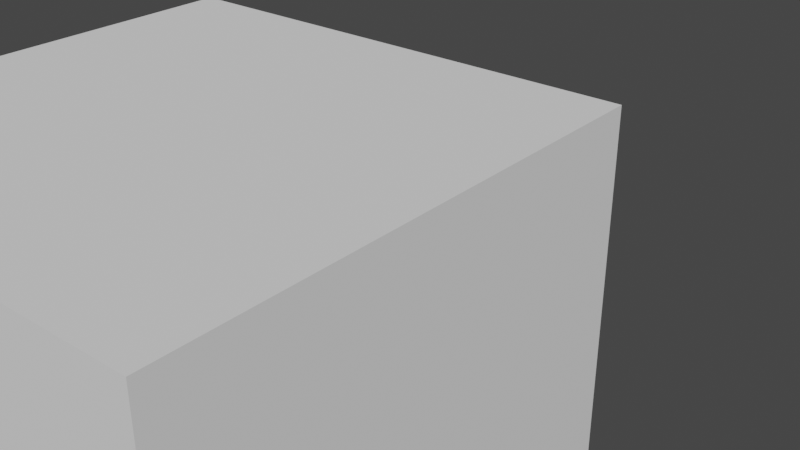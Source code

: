 # Source: Synapse10.blend  (saved by Blender 2.93.21; exported with 4.5.12 LTS)
import bpy
from mathutils import Matrix  # noqa: F401  (used for matrix-valued properties, if any)

bpy.ops.wm.read_factory_settings(use_empty=True)
scene = bpy.context.scene
scene.name = 'Scene'

# ---- collections
col_collection = bpy.data.collections.new('Collection'); scene.collection.children.link(col_collection)

# ---- materials (node trees are filled in below, after node groups)
mat_mol_glu_mat = bpy.data.materials.new('mol_glu_mat')
mat_mol_glu_mat.use_transparent_shadow = False
mat_mol_glu_mat.diffuse_color = (1.0, 0.0, 0.0, 1.0)
mat_mol_nmdar_0_mat = bpy.data.materials.new('mol_NMDAR_0_mat')
mat_mol_nmdar_0_mat.use_transparent_shadow = False
mat_mol_nmdar_0_mat.diffuse_color = (0.0, 1.0, 0.0, 1.0)
mat_mol_nmdar_1_mat = bpy.data.materials.new('mol_NMDAR_1_mat')
mat_mol_nmdar_1_mat.use_transparent_shadow = False
mat_mol_nmdar_1_mat.diffuse_color = (0.0, 0.0, 1.0, 1.0)
mat_mol_nmdar_2_mat = bpy.data.materials.new('mol_NMDAR_2_mat')
mat_mol_nmdar_2_mat.use_transparent_shadow = False
mat_mol_nmdar_2_mat.diffuse_color = (0.0, 1.0, 1.0, 1.0)
mat_mol_nmdar_d_mat = bpy.data.materials.new('mol_NMDAR_D_mat')
mat_mol_nmdar_d_mat.use_transparent_shadow = False
mat_mol_nmdar_d_mat.diffuse_color = (1.0, 0.0, 1.0, 1.0)
mat_mol_nmdar_0b_mat = bpy.data.materials.new('mol_NMDAR_0B_mat')
mat_mol_nmdar_0b_mat.use_transparent_shadow = False
mat_mol_nmdar_0b_mat.diffuse_color = (1.0, 1.0, 0.0, 1.0)
mat_mol_nmdar_1b_mat = bpy.data.materials.new('mol_NMDAR_1B_mat')
mat_mol_nmdar_1b_mat.use_transparent_shadow = False
mat_mol_nmdar_1b_mat.diffuse_color = (1.0, 1.0, 1.0, 1.0)
mat_mol_nmdar_2b_mat = bpy.data.materials.new('mol_NMDAR_2B_mat')
mat_mol_nmdar_2b_mat.use_transparent_shadow = False
mat_mol_nmdar_2b_mat.diffuse_color = (0.0, 0.0, 0.0, 1.0)
mat_mol_nmdar_db_mat = bpy.data.materials.new('mol_NMDAR_DB_mat')
mat_mol_nmdar_db_mat.use_transparent_shadow = False
mat_mol_nmdar_db_mat.diffuse_color = (1.0, 0.0, 0.0, 1.0)
mat_mol_nmdar_mat = bpy.data.materials.new('mol_NMDAR_mat')
mat_mol_nmdar_mat.use_transparent_shadow = False
mat_mol_nmdar_mat.diffuse_color = (0.0, 1.0, 0.0, 1.0)
mat_mol_nmdar_b_mat = bpy.data.materials.new('mol_NMDAR_B_mat')
mat_mol_nmdar_b_mat.use_transparent_shadow = False
mat_mol_nmdar_b_mat.diffuse_color = (0.0, 0.0, 1.0, 1.0)
mat_mol_ca2_mat = bpy.data.materials.new('mol_Ca2_mat')
mat_mol_ca2_mat.use_transparent_shadow = False
mat_mol_ca2_mat.diffuse_color = (0.0, 1.0, 1.0, 1.0)
mat_bnd_unset_mat_032 = bpy.data.materials.new('bnd_unset_mat.032')
mat_bnd_unset_mat_032.alpha_threshold = 0.0
mat_bnd_unset_mat_032.use_transparent_shadow = False
mat_bnd_unset_mat_032.roughness = 0.5
mat_1_mat_016 = bpy.data.materials.new('1_mat.016')
mat_1_mat_016.alpha_threshold = 0.0
mat_1_mat_016.use_transparent_shadow = False
mat_1_mat_016.diffuse_color = (0.3289, 0.1564, 0.8, 1.0)
mat_1_mat_016.roughness = 0.5
mat_bnd_unset_mat_033 = bpy.data.materials.new('bnd_unset_mat.033')
mat_bnd_unset_mat_033.use_transparent_shadow = False
mat_bnd_unset_mat_002 = bpy.data.materials.new('bnd_unset_mat.002')
mat_bnd_unset_mat_002.alpha_threshold = 0.0
mat_bnd_unset_mat_002.use_transparent_shadow = False
mat_bnd_unset_mat_002.roughness = 0.5
mat_1_mat_001 = bpy.data.materials.new('1_mat.001')
mat_1_mat_001.alpha_threshold = 0.0
mat_1_mat_001.use_transparent_shadow = False
mat_1_mat_001.diffuse_color = (0.3289, 0.1564, 0.8, 1.0)
mat_1_mat_001.roughness = 0.5
mat_bnd_unset_mat_001 = bpy.data.materials.new('bnd_unset_mat.001')
mat_bnd_unset_mat_001.use_transparent_shadow = False
mat_bnd_unset_mat_004 = bpy.data.materials.new('bnd_unset_mat.004')
mat_bnd_unset_mat_004.alpha_threshold = 0.0
mat_bnd_unset_mat_004.use_transparent_shadow = False
mat_bnd_unset_mat_004.roughness = 0.5
mat_1_mat_002 = bpy.data.materials.new('1_mat.002')
mat_1_mat_002.alpha_threshold = 0.0
mat_1_mat_002.use_transparent_shadow = False
mat_1_mat_002.diffuse_color = (0.3289, 0.1564, 0.8, 1.0)
mat_1_mat_002.roughness = 0.5
mat_bnd_unset_mat_003 = bpy.data.materials.new('bnd_unset_mat.003')
mat_bnd_unset_mat_003.use_transparent_shadow = False
mat_bnd_unset_mat_006 = bpy.data.materials.new('bnd_unset_mat.006')
mat_bnd_unset_mat_006.alpha_threshold = 0.0
mat_bnd_unset_mat_006.use_transparent_shadow = False
mat_bnd_unset_mat_006.roughness = 0.5
mat_1_mat_004 = bpy.data.materials.new('1_mat.004')
mat_1_mat_004.alpha_threshold = 0.0
mat_1_mat_004.use_transparent_shadow = False
mat_1_mat_004.diffuse_color = (0.3289, 0.1564, 0.8, 1.0)
mat_1_mat_004.roughness = 0.5
mat_bnd_unset_mat_005 = bpy.data.materials.new('bnd_unset_mat.005')
mat_bnd_unset_mat_005.use_transparent_shadow = False

# ---- material node trees
mat_1_mat_016.use_nodes = True; mat_1_mat_016.node_tree.nodes.clear()
_N = mat_1_mat_016.node_tree.nodes; _L = mat_1_mat_016.node_tree.links
n0 = _N.new('ShaderNodeOutputMaterial'); n0.name = 'Material Output'; n0.location = (305, 301)
n1 = _N.new('ShaderNodeBsdfDiffuse'); n1.name = 'Diffuse BSDF'; n1.location = (15, 301)
n2 = _N.new('ShaderNodeAttribute'); n2.name = 'Attribute'; n2.location = (-204, 342)
n2.attribute_name = 'MDSBK1'
n3 = _N.new('ShaderNodeAttribute'); n3.name = 'Attribute.001'; n3.location = (-203, 215)
n3.attribute_name = 'MDSBK2'
_L.new(n1.outputs[0], n0.inputs[0])
_L.new(n2.outputs[0], n1.inputs[0])
n0.is_active_output = True
mat_1_mat_001.use_nodes = True; mat_1_mat_001.node_tree.nodes.clear()
_N = mat_1_mat_001.node_tree.nodes; _L = mat_1_mat_001.node_tree.links
n0 = _N.new('ShaderNodeOutputMaterial'); n0.name = 'Material Output'; n0.location = (305, 301)
n1 = _N.new('ShaderNodeBsdfDiffuse'); n1.name = 'Diffuse BSDF'; n1.location = (15, 301)
n2 = _N.new('ShaderNodeAttribute'); n2.name = 'Attribute'; n2.location = (-204, 342)
n2.attribute_name = 'MDSBK1'
n3 = _N.new('ShaderNodeAttribute'); n3.name = 'Attribute.001'; n3.location = (-203, 215)
n3.attribute_name = 'MDSBK2'
_L.new(n1.outputs[0], n0.inputs[0])
_L.new(n2.outputs[0], n1.inputs[0])
n0.is_active_output = True
mat_1_mat_002.use_nodes = True; mat_1_mat_002.node_tree.nodes.clear()
_N = mat_1_mat_002.node_tree.nodes; _L = mat_1_mat_002.node_tree.links
n0 = _N.new('ShaderNodeOutputMaterial'); n0.name = 'Material Output'; n0.location = (305, 301)
n1 = _N.new('ShaderNodeBsdfDiffuse'); n1.name = 'Diffuse BSDF'; n1.location = (15, 301)
n2 = _N.new('ShaderNodeAttribute'); n2.name = 'Attribute'; n2.location = (-204, 342)
n2.attribute_name = 'MDSBK1'
n3 = _N.new('ShaderNodeAttribute'); n3.name = 'Attribute.001'; n3.location = (-203, 215)
n3.attribute_name = 'MDSBK2'
_L.new(n1.outputs[0], n0.inputs[0])
_L.new(n2.outputs[0], n1.inputs[0])
n0.is_active_output = True
mat_1_mat_004.use_nodes = True; mat_1_mat_004.node_tree.nodes.clear()
_N = mat_1_mat_004.node_tree.nodes; _L = mat_1_mat_004.node_tree.links
n0 = _N.new('ShaderNodeOutputMaterial'); n0.name = 'Material Output'; n0.location = (305, 301)
n1 = _N.new('ShaderNodeBsdfDiffuse'); n1.name = 'Diffuse BSDF'; n1.location = (15, 301)
n2 = _N.new('ShaderNodeAttribute'); n2.name = 'Attribute'; n2.location = (-204, 342)
n2.attribute_name = 'MDSBK1'
n3 = _N.new('ShaderNodeAttribute'); n3.name = 'Attribute.001'; n3.location = (-203, 215)
n3.attribute_name = 'MDSBK2'
_L.new(n1.outputs[0], n0.inputs[0])
_L.new(n2.outputs[0], n1.inputs[0])
n0.is_active_output = True

# ---- world
world_world = bpy.data.worlds.new('World'); scene.world = world_world
world_world.use_nodes = True; world_world.node_tree.nodes.clear()
_N = world_world.node_tree.nodes; _L = world_world.node_tree.links
n0 = _N.new('ShaderNodeOutputWorld'); n0.name = 'World Output'; n0.location = (300, 300)
n1 = _N.new('ShaderNodeBackground'); n1.name = 'Background'; n1.location = (10, 300)
n1.inputs[0].default_value = (0.05088, 0.05088, 0.05088, 1.0)
_L.new(n1.outputs[0], n0.inputs[0])
n0.is_active_output = True
world_world.color = (0.05088, 0.05088, 0.05088)
world_world.use_sun_shadow = False
world_world.sun_shadow_jitter_overblur = 0.0

# ---- meshes
me_mol_glu_shape = bpy.data.meshes.new('mol_glu_shape')
me_mol_glu_shape.from_pydata([(0.0, 0.0, -0.005), (0.003618, -0.002629, -0.002236), (-0.001382, -0.004253, -0.002236), (-0.004472, 0.0, -0.002236), (-0.001382, 0.004253, -0.002236), (0.003618, 0.002629, -0.002236), (0.001382, -0.004253, 0.002236), (-0.003618, -0.002629, 0.002236), (-0.003618, 0.002629, 0.002236), (0.001382, 0.004253, 0.002236), (0.004472, 0.0, 0.002236), (0.0, 0.0, 0.005), (-0.0008123, -0.0025, -0.004253), (0.002127, -0.001545, -0.004253), (0.001314, -0.004045, -0.002629), (0.002127, 0.001545, -0.004253), (0.004253, 0.0, -0.002629), (-0.002629, 0.0, -0.004253), (-0.003441, -0.0025, -0.002629), (-0.0008123, 0.0025, -0.004253), (-0.003441, 0.0025, -0.002629), (0.001314, 0.004045, -0.002629), (0.004755, 0.001545, 0.0), (0.004755, -0.001545, 0.0), (0.002939, -0.004045, 0.0), (0.0, -0.005, 0.0), (-0.002939, -0.004045, 0.0), (-0.004755, -0.001545, 0.0), (-0.004755, 0.001545, 0.0), (-0.002939, 0.004045, 0.0), (0.0, 0.005, 0.0), (0.002939, 0.004045, 0.0), (0.003441, -0.0025, 0.002629), (-0.001314, -0.004045, 0.002629), (-0.004253, 0.0, 0.002629), (-0.001314, 0.004045, 0.002629), (0.003441, 0.0025, 0.002629), (0.002629, 0.0, 0.004253), (0.0008123, -0.0025, 0.004253), (-0.002127, -0.001545, 0.004253), (-0.002127, 0.001545, 0.004253), (0.0008123, 0.0025, 0.004253)], [], [(14, 2, 12), (12, 13, 14), (1, 14, 13), (12, 0, 13), (16, 1, 13), (13, 15, 16), (5, 16, 15), (13, 0, 15), (18, 3, 17), (17, 12, 18), (2, 18, 12), (17, 0, 12), (20, 4, 19), (19, 17, 20), (3, 20, 17), (19, 0, 17), (21, 5, 15), (15, 19, 21), (4, 21, 19), (15, 0, 19), (23, 1, 16), (16, 22, 23), (10, 23, 22), (22, 16, 5), (25, 2, 14), (14, 24, 25), (6, 25, 24), (24, 14, 1), (27, 3, 18), (18, 26, 27), (7, 27, 26), (26, 18, 2), (29, 4, 20), (20, 28, 29), (8, 29, 28), (28, 20, 3), (31, 5, 21), (21, 30, 31), (9, 31, 30), (30, 21, 4), (32, 6, 24), (24, 23, 32), (10, 32, 23), (23, 24, 1), (33, 7, 26), (26, 25, 33), (6, 33, 25), (25, 26, 2), (34, 8, 28), (28, 27, 34), (7, 34, 27), (27, 28, 3), (35, 9, 30), (30, 29, 35), (8, 35, 29), (29, 30, 4), (36, 10, 22), (22, 31, 36), (9, 36, 31), (31, 22, 5), (38, 6, 32), (32, 37, 38), (11, 38, 37), (37, 32, 10), (39, 7, 33), (33, 38, 39), (11, 39, 38), (38, 33, 6), (40, 8, 34), (34, 39, 40), (11, 40, 39), (39, 34, 7), (41, 9, 35), (35, 40, 41), (11, 41, 40), (40, 35, 8), (37, 10, 36), (36, 41, 37), (11, 37, 41), (41, 36, 9)])
me_mol_glu_shape.materials.append(mat_mol_glu_mat)
me_mol_glu_shape.use_remesh_fix_poles = True
me_mol_glu_shape.use_remesh_preserve_attributes = False
me_mol_glu_shape.update()
me_mol_nmdar_0_shape = bpy.data.meshes.new('mol_NMDAR_0_shape')
me_mol_nmdar_0_shape.from_pydata([(0.0, 0.0, -0.005), (0.003618, -0.002629, -0.002236), (-0.001382, -0.004253, -0.002236), (-0.004472, 0.0, -0.002236), (-0.001382, 0.004253, -0.002236), (0.003618, 0.002629, -0.002236), (0.001382, -0.004253, 0.002236), (-0.003618, -0.002629, 0.002236), (-0.003618, 0.002629, 0.002236), (0.001382, 0.004253, 0.002236), (0.004472, 0.0, 0.002236), (0.0, 0.0, 0.005), (-0.0008123, -0.0025, -0.004253), (0.002127, -0.001545, -0.004253), (0.001314, -0.004045, -0.002629), (0.002127, 0.001545, -0.004253), (0.004253, 0.0, -0.002629), (-0.002629, 0.0, -0.004253), (-0.003441, -0.0025, -0.002629), (-0.0008123, 0.0025, -0.004253), (-0.003441, 0.0025, -0.002629), (0.001314, 0.004045, -0.002629), (0.004755, 0.001545, 0.0), (0.004755, -0.001545, 0.0), (0.002939, -0.004045, 0.0), (0.0, -0.005, 0.0), (-0.002939, -0.004045, 0.0), (-0.004755, -0.001545, 0.0), (-0.004755, 0.001545, 0.0), (-0.002939, 0.004045, 0.0), (0.0, 0.005, 0.0), (0.002939, 0.004045, 0.0), (0.003441, -0.0025, 0.002629), (-0.001314, -0.004045, 0.002629), (-0.004253, 0.0, 0.002629), (-0.001314, 0.004045, 0.002629), (0.003441, 0.0025, 0.002629), (0.002629, 0.0, 0.004253), (0.0008123, -0.0025, 0.004253), (-0.002127, -0.001545, 0.004253), (-0.002127, 0.001545, 0.004253), (0.0008123, 0.0025, 0.004253)], [], [(14, 2, 12), (12, 13, 14), (1, 14, 13), (12, 0, 13), (16, 1, 13), (13, 15, 16), (5, 16, 15), (13, 0, 15), (18, 3, 17), (17, 12, 18), (2, 18, 12), (17, 0, 12), (20, 4, 19), (19, 17, 20), (3, 20, 17), (19, 0, 17), (21, 5, 15), (15, 19, 21), (4, 21, 19), (15, 0, 19), (23, 1, 16), (16, 22, 23), (10, 23, 22), (22, 16, 5), (25, 2, 14), (14, 24, 25), (6, 25, 24), (24, 14, 1), (27, 3, 18), (18, 26, 27), (7, 27, 26), (26, 18, 2), (29, 4, 20), (20, 28, 29), (8, 29, 28), (28, 20, 3), (31, 5, 21), (21, 30, 31), (9, 31, 30), (30, 21, 4), (32, 6, 24), (24, 23, 32), (10, 32, 23), (23, 24, 1), (33, 7, 26), (26, 25, 33), (6, 33, 25), (25, 26, 2), (34, 8, 28), (28, 27, 34), (7, 34, 27), (27, 28, 3), (35, 9, 30), (30, 29, 35), (8, 35, 29), (29, 30, 4), (36, 10, 22), (22, 31, 36), (9, 36, 31), (31, 22, 5), (38, 6, 32), (32, 37, 38), (11, 38, 37), (37, 32, 10), (39, 7, 33), (33, 38, 39), (11, 39, 38), (38, 33, 6), (40, 8, 34), (34, 39, 40), (11, 40, 39), (39, 34, 7), (41, 9, 35), (35, 40, 41), (11, 41, 40), (40, 35, 8), (37, 10, 36), (36, 41, 37), (11, 37, 41), (41, 36, 9)])
me_mol_nmdar_0_shape.materials.append(mat_mol_nmdar_0_mat)
me_mol_nmdar_0_shape.use_remesh_fix_poles = True
me_mol_nmdar_0_shape.use_remesh_preserve_attributes = False
me_mol_nmdar_0_shape.update()
me_mol_nmdar_1_shape = bpy.data.meshes.new('mol_NMDAR_1_shape')
me_mol_nmdar_1_shape.from_pydata([(0.0, 0.0, -0.005), (0.003618, -0.002629, -0.002236), (-0.001382, -0.004253, -0.002236), (-0.004472, 0.0, -0.002236), (-0.001382, 0.004253, -0.002236), (0.003618, 0.002629, -0.002236), (0.001382, -0.004253, 0.002236), (-0.003618, -0.002629, 0.002236), (-0.003618, 0.002629, 0.002236), (0.001382, 0.004253, 0.002236), (0.004472, 0.0, 0.002236), (0.0, 0.0, 0.005), (-0.0008123, -0.0025, -0.004253), (0.002127, -0.001545, -0.004253), (0.001314, -0.004045, -0.002629), (0.002127, 0.001545, -0.004253), (0.004253, 0.0, -0.002629), (-0.002629, 0.0, -0.004253), (-0.003441, -0.0025, -0.002629), (-0.0008123, 0.0025, -0.004253), (-0.003441, 0.0025, -0.002629), (0.001314, 0.004045, -0.002629), (0.004755, 0.001545, 0.0), (0.004755, -0.001545, 0.0), (0.002939, -0.004045, 0.0), (0.0, -0.005, 0.0), (-0.002939, -0.004045, 0.0), (-0.004755, -0.001545, 0.0), (-0.004755, 0.001545, 0.0), (-0.002939, 0.004045, 0.0), (0.0, 0.005, 0.0), (0.002939, 0.004045, 0.0), (0.003441, -0.0025, 0.002629), (-0.001314, -0.004045, 0.002629), (-0.004253, 0.0, 0.002629), (-0.001314, 0.004045, 0.002629), (0.003441, 0.0025, 0.002629), (0.002629, 0.0, 0.004253), (0.0008123, -0.0025, 0.004253), (-0.002127, -0.001545, 0.004253), (-0.002127, 0.001545, 0.004253), (0.0008123, 0.0025, 0.004253)], [], [(14, 2, 12), (12, 13, 14), (1, 14, 13), (12, 0, 13), (16, 1, 13), (13, 15, 16), (5, 16, 15), (13, 0, 15), (18, 3, 17), (17, 12, 18), (2, 18, 12), (17, 0, 12), (20, 4, 19), (19, 17, 20), (3, 20, 17), (19, 0, 17), (21, 5, 15), (15, 19, 21), (4, 21, 19), (15, 0, 19), (23, 1, 16), (16, 22, 23), (10, 23, 22), (22, 16, 5), (25, 2, 14), (14, 24, 25), (6, 25, 24), (24, 14, 1), (27, 3, 18), (18, 26, 27), (7, 27, 26), (26, 18, 2), (29, 4, 20), (20, 28, 29), (8, 29, 28), (28, 20, 3), (31, 5, 21), (21, 30, 31), (9, 31, 30), (30, 21, 4), (32, 6, 24), (24, 23, 32), (10, 32, 23), (23, 24, 1), (33, 7, 26), (26, 25, 33), (6, 33, 25), (25, 26, 2), (34, 8, 28), (28, 27, 34), (7, 34, 27), (27, 28, 3), (35, 9, 30), (30, 29, 35), (8, 35, 29), (29, 30, 4), (36, 10, 22), (22, 31, 36), (9, 36, 31), (31, 22, 5), (38, 6, 32), (32, 37, 38), (11, 38, 37), (37, 32, 10), (39, 7, 33), (33, 38, 39), (11, 39, 38), (38, 33, 6), (40, 8, 34), (34, 39, 40), (11, 40, 39), (39, 34, 7), (41, 9, 35), (35, 40, 41), (11, 41, 40), (40, 35, 8), (37, 10, 36), (36, 41, 37), (11, 37, 41), (41, 36, 9)])
me_mol_nmdar_1_shape.materials.append(mat_mol_nmdar_1_mat)
me_mol_nmdar_1_shape.use_remesh_fix_poles = True
me_mol_nmdar_1_shape.use_remesh_preserve_attributes = False
me_mol_nmdar_1_shape.update()
me_mol_nmdar_2_shape = bpy.data.meshes.new('mol_NMDAR_2_shape')
me_mol_nmdar_2_shape.from_pydata([(0.0, 0.0, -0.005), (0.003618, -0.002629, -0.002236), (-0.001382, -0.004253, -0.002236), (-0.004472, 0.0, -0.002236), (-0.001382, 0.004253, -0.002236), (0.003618, 0.002629, -0.002236), (0.001382, -0.004253, 0.002236), (-0.003618, -0.002629, 0.002236), (-0.003618, 0.002629, 0.002236), (0.001382, 0.004253, 0.002236), (0.004472, 0.0, 0.002236), (0.0, 0.0, 0.005), (-0.0008123, -0.0025, -0.004253), (0.002127, -0.001545, -0.004253), (0.001314, -0.004045, -0.002629), (0.002127, 0.001545, -0.004253), (0.004253, 0.0, -0.002629), (-0.002629, 0.0, -0.004253), (-0.003441, -0.0025, -0.002629), (-0.0008123, 0.0025, -0.004253), (-0.003441, 0.0025, -0.002629), (0.001314, 0.004045, -0.002629), (0.004755, 0.001545, 0.0), (0.004755, -0.001545, 0.0), (0.002939, -0.004045, 0.0), (0.0, -0.005, 0.0), (-0.002939, -0.004045, 0.0), (-0.004755, -0.001545, 0.0), (-0.004755, 0.001545, 0.0), (-0.002939, 0.004045, 0.0), (0.0, 0.005, 0.0), (0.002939, 0.004045, 0.0), (0.003441, -0.0025, 0.002629), (-0.001314, -0.004045, 0.002629), (-0.004253, 0.0, 0.002629), (-0.001314, 0.004045, 0.002629), (0.003441, 0.0025, 0.002629), (0.002629, 0.0, 0.004253), (0.0008123, -0.0025, 0.004253), (-0.002127, -0.001545, 0.004253), (-0.002127, 0.001545, 0.004253), (0.0008123, 0.0025, 0.004253)], [], [(14, 2, 12), (12, 13, 14), (1, 14, 13), (12, 0, 13), (16, 1, 13), (13, 15, 16), (5, 16, 15), (13, 0, 15), (18, 3, 17), (17, 12, 18), (2, 18, 12), (17, 0, 12), (20, 4, 19), (19, 17, 20), (3, 20, 17), (19, 0, 17), (21, 5, 15), (15, 19, 21), (4, 21, 19), (15, 0, 19), (23, 1, 16), (16, 22, 23), (10, 23, 22), (22, 16, 5), (25, 2, 14), (14, 24, 25), (6, 25, 24), (24, 14, 1), (27, 3, 18), (18, 26, 27), (7, 27, 26), (26, 18, 2), (29, 4, 20), (20, 28, 29), (8, 29, 28), (28, 20, 3), (31, 5, 21), (21, 30, 31), (9, 31, 30), (30, 21, 4), (32, 6, 24), (24, 23, 32), (10, 32, 23), (23, 24, 1), (33, 7, 26), (26, 25, 33), (6, 33, 25), (25, 26, 2), (34, 8, 28), (28, 27, 34), (7, 34, 27), (27, 28, 3), (35, 9, 30), (30, 29, 35), (8, 35, 29), (29, 30, 4), (36, 10, 22), (22, 31, 36), (9, 36, 31), (31, 22, 5), (38, 6, 32), (32, 37, 38), (11, 38, 37), (37, 32, 10), (39, 7, 33), (33, 38, 39), (11, 39, 38), (38, 33, 6), (40, 8, 34), (34, 39, 40), (11, 40, 39), (39, 34, 7), (41, 9, 35), (35, 40, 41), (11, 41, 40), (40, 35, 8), (37, 10, 36), (36, 41, 37), (11, 37, 41), (41, 36, 9)])
me_mol_nmdar_2_shape.materials.append(mat_mol_nmdar_2_mat)
me_mol_nmdar_2_shape.use_remesh_fix_poles = True
me_mol_nmdar_2_shape.use_remesh_preserve_attributes = False
me_mol_nmdar_2_shape.update()
me_mol_nmdar_d_shape = bpy.data.meshes.new('mol_NMDAR_D_shape')
me_mol_nmdar_d_shape.from_pydata([(0.0, 0.0, -0.005), (0.003618, -0.002629, -0.002236), (-0.001382, -0.004253, -0.002236), (-0.004472, 0.0, -0.002236), (-0.001382, 0.004253, -0.002236), (0.003618, 0.002629, -0.002236), (0.001382, -0.004253, 0.002236), (-0.003618, -0.002629, 0.002236), (-0.003618, 0.002629, 0.002236), (0.001382, 0.004253, 0.002236), (0.004472, 0.0, 0.002236), (0.0, 0.0, 0.005), (-0.0008123, -0.0025, -0.004253), (0.002127, -0.001545, -0.004253), (0.001314, -0.004045, -0.002629), (0.002127, 0.001545, -0.004253), (0.004253, 0.0, -0.002629), (-0.002629, 0.0, -0.004253), (-0.003441, -0.0025, -0.002629), (-0.0008123, 0.0025, -0.004253), (-0.003441, 0.0025, -0.002629), (0.001314, 0.004045, -0.002629), (0.004755, 0.001545, 0.0), (0.004755, -0.001545, 0.0), (0.002939, -0.004045, 0.0), (0.0, -0.005, 0.0), (-0.002939, -0.004045, 0.0), (-0.004755, -0.001545, 0.0), (-0.004755, 0.001545, 0.0), (-0.002939, 0.004045, 0.0), (0.0, 0.005, 0.0), (0.002939, 0.004045, 0.0), (0.003441, -0.0025, 0.002629), (-0.001314, -0.004045, 0.002629), (-0.004253, 0.0, 0.002629), (-0.001314, 0.004045, 0.002629), (0.003441, 0.0025, 0.002629), (0.002629, 0.0, 0.004253), (0.0008123, -0.0025, 0.004253), (-0.002127, -0.001545, 0.004253), (-0.002127, 0.001545, 0.004253), (0.0008123, 0.0025, 0.004253)], [], [(14, 2, 12), (12, 13, 14), (1, 14, 13), (12, 0, 13), (16, 1, 13), (13, 15, 16), (5, 16, 15), (13, 0, 15), (18, 3, 17), (17, 12, 18), (2, 18, 12), (17, 0, 12), (20, 4, 19), (19, 17, 20), (3, 20, 17), (19, 0, 17), (21, 5, 15), (15, 19, 21), (4, 21, 19), (15, 0, 19), (23, 1, 16), (16, 22, 23), (10, 23, 22), (22, 16, 5), (25, 2, 14), (14, 24, 25), (6, 25, 24), (24, 14, 1), (27, 3, 18), (18, 26, 27), (7, 27, 26), (26, 18, 2), (29, 4, 20), (20, 28, 29), (8, 29, 28), (28, 20, 3), (31, 5, 21), (21, 30, 31), (9, 31, 30), (30, 21, 4), (32, 6, 24), (24, 23, 32), (10, 32, 23), (23, 24, 1), (33, 7, 26), (26, 25, 33), (6, 33, 25), (25, 26, 2), (34, 8, 28), (28, 27, 34), (7, 34, 27), (27, 28, 3), (35, 9, 30), (30, 29, 35), (8, 35, 29), (29, 30, 4), (36, 10, 22), (22, 31, 36), (9, 36, 31), (31, 22, 5), (38, 6, 32), (32, 37, 38), (11, 38, 37), (37, 32, 10), (39, 7, 33), (33, 38, 39), (11, 39, 38), (38, 33, 6), (40, 8, 34), (34, 39, 40), (11, 40, 39), (39, 34, 7), (41, 9, 35), (35, 40, 41), (11, 41, 40), (40, 35, 8), (37, 10, 36), (36, 41, 37), (11, 37, 41), (41, 36, 9)])
me_mol_nmdar_d_shape.materials.append(mat_mol_nmdar_d_mat)
me_mol_nmdar_d_shape.use_remesh_fix_poles = True
me_mol_nmdar_d_shape.use_remesh_preserve_attributes = False
me_mol_nmdar_d_shape.update()
me_mol_nmdar_0b_shape = bpy.data.meshes.new('mol_NMDAR_0B_shape')
me_mol_nmdar_0b_shape.from_pydata([(0.0, 0.0, -0.005), (0.003618, -0.002629, -0.002236), (-0.001382, -0.004253, -0.002236), (-0.004472, 0.0, -0.002236), (-0.001382, 0.004253, -0.002236), (0.003618, 0.002629, -0.002236), (0.001382, -0.004253, 0.002236), (-0.003618, -0.002629, 0.002236), (-0.003618, 0.002629, 0.002236), (0.001382, 0.004253, 0.002236), (0.004472, 0.0, 0.002236), (0.0, 0.0, 0.005), (-0.0008123, -0.0025, -0.004253), (0.002127, -0.001545, -0.004253), (0.001314, -0.004045, -0.002629), (0.002127, 0.001545, -0.004253), (0.004253, 0.0, -0.002629), (-0.002629, 0.0, -0.004253), (-0.003441, -0.0025, -0.002629), (-0.0008123, 0.0025, -0.004253), (-0.003441, 0.0025, -0.002629), (0.001314, 0.004045, -0.002629), (0.004755, 0.001545, 0.0), (0.004755, -0.001545, 0.0), (0.002939, -0.004045, 0.0), (0.0, -0.005, 0.0), (-0.002939, -0.004045, 0.0), (-0.004755, -0.001545, 0.0), (-0.004755, 0.001545, 0.0), (-0.002939, 0.004045, 0.0), (0.0, 0.005, 0.0), (0.002939, 0.004045, 0.0), (0.003441, -0.0025, 0.002629), (-0.001314, -0.004045, 0.002629), (-0.004253, 0.0, 0.002629), (-0.001314, 0.004045, 0.002629), (0.003441, 0.0025, 0.002629), (0.002629, 0.0, 0.004253), (0.0008123, -0.0025, 0.004253), (-0.002127, -0.001545, 0.004253), (-0.002127, 0.001545, 0.004253), (0.0008123, 0.0025, 0.004253)], [], [(14, 2, 12), (12, 13, 14), (1, 14, 13), (12, 0, 13), (16, 1, 13), (13, 15, 16), (5, 16, 15), (13, 0, 15), (18, 3, 17), (17, 12, 18), (2, 18, 12), (17, 0, 12), (20, 4, 19), (19, 17, 20), (3, 20, 17), (19, 0, 17), (21, 5, 15), (15, 19, 21), (4, 21, 19), (15, 0, 19), (23, 1, 16), (16, 22, 23), (10, 23, 22), (22, 16, 5), (25, 2, 14), (14, 24, 25), (6, 25, 24), (24, 14, 1), (27, 3, 18), (18, 26, 27), (7, 27, 26), (26, 18, 2), (29, 4, 20), (20, 28, 29), (8, 29, 28), (28, 20, 3), (31, 5, 21), (21, 30, 31), (9, 31, 30), (30, 21, 4), (32, 6, 24), (24, 23, 32), (10, 32, 23), (23, 24, 1), (33, 7, 26), (26, 25, 33), (6, 33, 25), (25, 26, 2), (34, 8, 28), (28, 27, 34), (7, 34, 27), (27, 28, 3), (35, 9, 30), (30, 29, 35), (8, 35, 29), (29, 30, 4), (36, 10, 22), (22, 31, 36), (9, 36, 31), (31, 22, 5), (38, 6, 32), (32, 37, 38), (11, 38, 37), (37, 32, 10), (39, 7, 33), (33, 38, 39), (11, 39, 38), (38, 33, 6), (40, 8, 34), (34, 39, 40), (11, 40, 39), (39, 34, 7), (41, 9, 35), (35, 40, 41), (11, 41, 40), (40, 35, 8), (37, 10, 36), (36, 41, 37), (11, 37, 41), (41, 36, 9)])
me_mol_nmdar_0b_shape.materials.append(mat_mol_nmdar_0b_mat)
me_mol_nmdar_0b_shape.use_remesh_fix_poles = True
me_mol_nmdar_0b_shape.use_remesh_preserve_attributes = False
me_mol_nmdar_0b_shape.update()
me_mol_nmdar_1b_shape = bpy.data.meshes.new('mol_NMDAR_1B_shape')
me_mol_nmdar_1b_shape.from_pydata([(0.0, 0.0, -0.005), (0.003618, -0.002629, -0.002236), (-0.001382, -0.004253, -0.002236), (-0.004472, 0.0, -0.002236), (-0.001382, 0.004253, -0.002236), (0.003618, 0.002629, -0.002236), (0.001382, -0.004253, 0.002236), (-0.003618, -0.002629, 0.002236), (-0.003618, 0.002629, 0.002236), (0.001382, 0.004253, 0.002236), (0.004472, 0.0, 0.002236), (0.0, 0.0, 0.005), (-0.0008123, -0.0025, -0.004253), (0.002127, -0.001545, -0.004253), (0.001314, -0.004045, -0.002629), (0.002127, 0.001545, -0.004253), (0.004253, 0.0, -0.002629), (-0.002629, 0.0, -0.004253), (-0.003441, -0.0025, -0.002629), (-0.0008123, 0.0025, -0.004253), (-0.003441, 0.0025, -0.002629), (0.001314, 0.004045, -0.002629), (0.004755, 0.001545, 0.0), (0.004755, -0.001545, 0.0), (0.002939, -0.004045, 0.0), (0.0, -0.005, 0.0), (-0.002939, -0.004045, 0.0), (-0.004755, -0.001545, 0.0), (-0.004755, 0.001545, 0.0), (-0.002939, 0.004045, 0.0), (0.0, 0.005, 0.0), (0.002939, 0.004045, 0.0), (0.003441, -0.0025, 0.002629), (-0.001314, -0.004045, 0.002629), (-0.004253, 0.0, 0.002629), (-0.001314, 0.004045, 0.002629), (0.003441, 0.0025, 0.002629), (0.002629, 0.0, 0.004253), (0.0008123, -0.0025, 0.004253), (-0.002127, -0.001545, 0.004253), (-0.002127, 0.001545, 0.004253), (0.0008123, 0.0025, 0.004253)], [], [(14, 2, 12), (12, 13, 14), (1, 14, 13), (12, 0, 13), (16, 1, 13), (13, 15, 16), (5, 16, 15), (13, 0, 15), (18, 3, 17), (17, 12, 18), (2, 18, 12), (17, 0, 12), (20, 4, 19), (19, 17, 20), (3, 20, 17), (19, 0, 17), (21, 5, 15), (15, 19, 21), (4, 21, 19), (15, 0, 19), (23, 1, 16), (16, 22, 23), (10, 23, 22), (22, 16, 5), (25, 2, 14), (14, 24, 25), (6, 25, 24), (24, 14, 1), (27, 3, 18), (18, 26, 27), (7, 27, 26), (26, 18, 2), (29, 4, 20), (20, 28, 29), (8, 29, 28), (28, 20, 3), (31, 5, 21), (21, 30, 31), (9, 31, 30), (30, 21, 4), (32, 6, 24), (24, 23, 32), (10, 32, 23), (23, 24, 1), (33, 7, 26), (26, 25, 33), (6, 33, 25), (25, 26, 2), (34, 8, 28), (28, 27, 34), (7, 34, 27), (27, 28, 3), (35, 9, 30), (30, 29, 35), (8, 35, 29), (29, 30, 4), (36, 10, 22), (22, 31, 36), (9, 36, 31), (31, 22, 5), (38, 6, 32), (32, 37, 38), (11, 38, 37), (37, 32, 10), (39, 7, 33), (33, 38, 39), (11, 39, 38), (38, 33, 6), (40, 8, 34), (34, 39, 40), (11, 40, 39), (39, 34, 7), (41, 9, 35), (35, 40, 41), (11, 41, 40), (40, 35, 8), (37, 10, 36), (36, 41, 37), (11, 37, 41), (41, 36, 9)])
me_mol_nmdar_1b_shape.materials.append(mat_mol_nmdar_1b_mat)
me_mol_nmdar_1b_shape.use_remesh_fix_poles = True
me_mol_nmdar_1b_shape.use_remesh_preserve_attributes = False
me_mol_nmdar_1b_shape.update()
me_mol_nmdar_2b_shape = bpy.data.meshes.new('mol_NMDAR_2B_shape')
me_mol_nmdar_2b_shape.from_pydata([(0.0, 0.0, -0.005), (0.003618, -0.002629, -0.002236), (-0.001382, -0.004253, -0.002236), (-0.004472, 0.0, -0.002236), (-0.001382, 0.004253, -0.002236), (0.003618, 0.002629, -0.002236), (0.001382, -0.004253, 0.002236), (-0.003618, -0.002629, 0.002236), (-0.003618, 0.002629, 0.002236), (0.001382, 0.004253, 0.002236), (0.004472, 0.0, 0.002236), (0.0, 0.0, 0.005), (-0.0008123, -0.0025, -0.004253), (0.002127, -0.001545, -0.004253), (0.001314, -0.004045, -0.002629), (0.002127, 0.001545, -0.004253), (0.004253, 0.0, -0.002629), (-0.002629, 0.0, -0.004253), (-0.003441, -0.0025, -0.002629), (-0.0008123, 0.0025, -0.004253), (-0.003441, 0.0025, -0.002629), (0.001314, 0.004045, -0.002629), (0.004755, 0.001545, 0.0), (0.004755, -0.001545, 0.0), (0.002939, -0.004045, 0.0), (0.0, -0.005, 0.0), (-0.002939, -0.004045, 0.0), (-0.004755, -0.001545, 0.0), (-0.004755, 0.001545, 0.0), (-0.002939, 0.004045, 0.0), (0.0, 0.005, 0.0), (0.002939, 0.004045, 0.0), (0.003441, -0.0025, 0.002629), (-0.001314, -0.004045, 0.002629), (-0.004253, 0.0, 0.002629), (-0.001314, 0.004045, 0.002629), (0.003441, 0.0025, 0.002629), (0.002629, 0.0, 0.004253), (0.0008123, -0.0025, 0.004253), (-0.002127, -0.001545, 0.004253), (-0.002127, 0.001545, 0.004253), (0.0008123, 0.0025, 0.004253)], [], [(14, 2, 12), (12, 13, 14), (1, 14, 13), (12, 0, 13), (16, 1, 13), (13, 15, 16), (5, 16, 15), (13, 0, 15), (18, 3, 17), (17, 12, 18), (2, 18, 12), (17, 0, 12), (20, 4, 19), (19, 17, 20), (3, 20, 17), (19, 0, 17), (21, 5, 15), (15, 19, 21), (4, 21, 19), (15, 0, 19), (23, 1, 16), (16, 22, 23), (10, 23, 22), (22, 16, 5), (25, 2, 14), (14, 24, 25), (6, 25, 24), (24, 14, 1), (27, 3, 18), (18, 26, 27), (7, 27, 26), (26, 18, 2), (29, 4, 20), (20, 28, 29), (8, 29, 28), (28, 20, 3), (31, 5, 21), (21, 30, 31), (9, 31, 30), (30, 21, 4), (32, 6, 24), (24, 23, 32), (10, 32, 23), (23, 24, 1), (33, 7, 26), (26, 25, 33), (6, 33, 25), (25, 26, 2), (34, 8, 28), (28, 27, 34), (7, 34, 27), (27, 28, 3), (35, 9, 30), (30, 29, 35), (8, 35, 29), (29, 30, 4), (36, 10, 22), (22, 31, 36), (9, 36, 31), (31, 22, 5), (38, 6, 32), (32, 37, 38), (11, 38, 37), (37, 32, 10), (39, 7, 33), (33, 38, 39), (11, 39, 38), (38, 33, 6), (40, 8, 34), (34, 39, 40), (11, 40, 39), (39, 34, 7), (41, 9, 35), (35, 40, 41), (11, 41, 40), (40, 35, 8), (37, 10, 36), (36, 41, 37), (11, 37, 41), (41, 36, 9)])
me_mol_nmdar_2b_shape.materials.append(mat_mol_nmdar_2b_mat)
me_mol_nmdar_2b_shape.use_remesh_fix_poles = True
me_mol_nmdar_2b_shape.use_remesh_preserve_attributes = False
me_mol_nmdar_2b_shape.update()
me_mol_nmdar_db_shape = bpy.data.meshes.new('mol_NMDAR_DB_shape')
me_mol_nmdar_db_shape.from_pydata([(0.0, 0.0, -0.005), (0.003618, -0.002629, -0.002236), (-0.001382, -0.004253, -0.002236), (-0.004472, 0.0, -0.002236), (-0.001382, 0.004253, -0.002236), (0.003618, 0.002629, -0.002236), (0.001382, -0.004253, 0.002236), (-0.003618, -0.002629, 0.002236), (-0.003618, 0.002629, 0.002236), (0.001382, 0.004253, 0.002236), (0.004472, 0.0, 0.002236), (0.0, 0.0, 0.005), (-0.0008123, -0.0025, -0.004253), (0.002127, -0.001545, -0.004253), (0.001314, -0.004045, -0.002629), (0.002127, 0.001545, -0.004253), (0.004253, 0.0, -0.002629), (-0.002629, 0.0, -0.004253), (-0.003441, -0.0025, -0.002629), (-0.0008123, 0.0025, -0.004253), (-0.003441, 0.0025, -0.002629), (0.001314, 0.004045, -0.002629), (0.004755, 0.001545, 0.0), (0.004755, -0.001545, 0.0), (0.002939, -0.004045, 0.0), (0.0, -0.005, 0.0), (-0.002939, -0.004045, 0.0), (-0.004755, -0.001545, 0.0), (-0.004755, 0.001545, 0.0), (-0.002939, 0.004045, 0.0), (0.0, 0.005, 0.0), (0.002939, 0.004045, 0.0), (0.003441, -0.0025, 0.002629), (-0.001314, -0.004045, 0.002629), (-0.004253, 0.0, 0.002629), (-0.001314, 0.004045, 0.002629), (0.003441, 0.0025, 0.002629), (0.002629, 0.0, 0.004253), (0.0008123, -0.0025, 0.004253), (-0.002127, -0.001545, 0.004253), (-0.002127, 0.001545, 0.004253), (0.0008123, 0.0025, 0.004253)], [], [(14, 2, 12), (12, 13, 14), (1, 14, 13), (12, 0, 13), (16, 1, 13), (13, 15, 16), (5, 16, 15), (13, 0, 15), (18, 3, 17), (17, 12, 18), (2, 18, 12), (17, 0, 12), (20, 4, 19), (19, 17, 20), (3, 20, 17), (19, 0, 17), (21, 5, 15), (15, 19, 21), (4, 21, 19), (15, 0, 19), (23, 1, 16), (16, 22, 23), (10, 23, 22), (22, 16, 5), (25, 2, 14), (14, 24, 25), (6, 25, 24), (24, 14, 1), (27, 3, 18), (18, 26, 27), (7, 27, 26), (26, 18, 2), (29, 4, 20), (20, 28, 29), (8, 29, 28), (28, 20, 3), (31, 5, 21), (21, 30, 31), (9, 31, 30), (30, 21, 4), (32, 6, 24), (24, 23, 32), (10, 32, 23), (23, 24, 1), (33, 7, 26), (26, 25, 33), (6, 33, 25), (25, 26, 2), (34, 8, 28), (28, 27, 34), (7, 34, 27), (27, 28, 3), (35, 9, 30), (30, 29, 35), (8, 35, 29), (29, 30, 4), (36, 10, 22), (22, 31, 36), (9, 36, 31), (31, 22, 5), (38, 6, 32), (32, 37, 38), (11, 38, 37), (37, 32, 10), (39, 7, 33), (33, 38, 39), (11, 39, 38), (38, 33, 6), (40, 8, 34), (34, 39, 40), (11, 40, 39), (39, 34, 7), (41, 9, 35), (35, 40, 41), (11, 41, 40), (40, 35, 8), (37, 10, 36), (36, 41, 37), (11, 37, 41), (41, 36, 9)])
me_mol_nmdar_db_shape.materials.append(mat_mol_nmdar_db_mat)
me_mol_nmdar_db_shape.use_remesh_fix_poles = True
me_mol_nmdar_db_shape.use_remesh_preserve_attributes = False
me_mol_nmdar_db_shape.update()
me_mol_nmdar_shape = bpy.data.meshes.new('mol_NMDAR_shape')
me_mol_nmdar_shape.from_pydata([(0.0, 0.0, -0.005), (0.003618, -0.002629, -0.002236), (-0.001382, -0.004253, -0.002236), (-0.004472, 0.0, -0.002236), (-0.001382, 0.004253, -0.002236), (0.003618, 0.002629, -0.002236), (0.001382, -0.004253, 0.002236), (-0.003618, -0.002629, 0.002236), (-0.003618, 0.002629, 0.002236), (0.001382, 0.004253, 0.002236), (0.004472, 0.0, 0.002236), (0.0, 0.0, 0.005), (-0.0008123, -0.0025, -0.004253), (0.002127, -0.001545, -0.004253), (0.001314, -0.004045, -0.002629), (0.002127, 0.001545, -0.004253), (0.004253, 0.0, -0.002629), (-0.002629, 0.0, -0.004253), (-0.003441, -0.0025, -0.002629), (-0.0008123, 0.0025, -0.004253), (-0.003441, 0.0025, -0.002629), (0.001314, 0.004045, -0.002629), (0.004755, 0.001545, 0.0), (0.004755, -0.001545, 0.0), (0.002939, -0.004045, 0.0), (0.0, -0.005, 0.0), (-0.002939, -0.004045, 0.0), (-0.004755, -0.001545, 0.0), (-0.004755, 0.001545, 0.0), (-0.002939, 0.004045, 0.0), (0.0, 0.005, 0.0), (0.002939, 0.004045, 0.0), (0.003441, -0.0025, 0.002629), (-0.001314, -0.004045, 0.002629), (-0.004253, 0.0, 0.002629), (-0.001314, 0.004045, 0.002629), (0.003441, 0.0025, 0.002629), (0.002629, 0.0, 0.004253), (0.0008123, -0.0025, 0.004253), (-0.002127, -0.001545, 0.004253), (-0.002127, 0.001545, 0.004253), (0.0008123, 0.0025, 0.004253)], [], [(14, 2, 12), (12, 13, 14), (1, 14, 13), (12, 0, 13), (16, 1, 13), (13, 15, 16), (5, 16, 15), (13, 0, 15), (18, 3, 17), (17, 12, 18), (2, 18, 12), (17, 0, 12), (20, 4, 19), (19, 17, 20), (3, 20, 17), (19, 0, 17), (21, 5, 15), (15, 19, 21), (4, 21, 19), (15, 0, 19), (23, 1, 16), (16, 22, 23), (10, 23, 22), (22, 16, 5), (25, 2, 14), (14, 24, 25), (6, 25, 24), (24, 14, 1), (27, 3, 18), (18, 26, 27), (7, 27, 26), (26, 18, 2), (29, 4, 20), (20, 28, 29), (8, 29, 28), (28, 20, 3), (31, 5, 21), (21, 30, 31), (9, 31, 30), (30, 21, 4), (32, 6, 24), (24, 23, 32), (10, 32, 23), (23, 24, 1), (33, 7, 26), (26, 25, 33), (6, 33, 25), (25, 26, 2), (34, 8, 28), (28, 27, 34), (7, 34, 27), (27, 28, 3), (35, 9, 30), (30, 29, 35), (8, 35, 29), (29, 30, 4), (36, 10, 22), (22, 31, 36), (9, 36, 31), (31, 22, 5), (38, 6, 32), (32, 37, 38), (11, 38, 37), (37, 32, 10), (39, 7, 33), (33, 38, 39), (11, 39, 38), (38, 33, 6), (40, 8, 34), (34, 39, 40), (11, 40, 39), (39, 34, 7), (41, 9, 35), (35, 40, 41), (11, 41, 40), (40, 35, 8), (37, 10, 36), (36, 41, 37), (11, 37, 41), (41, 36, 9)])
me_mol_nmdar_shape.materials.append(mat_mol_nmdar_mat)
me_mol_nmdar_shape.use_remesh_fix_poles = True
me_mol_nmdar_shape.use_remesh_preserve_attributes = False
me_mol_nmdar_shape.update()
me_mol_nmdar_b_shape = bpy.data.meshes.new('mol_NMDAR_B_shape')
me_mol_nmdar_b_shape.from_pydata([(0.0, 0.0, -0.005), (0.003618, -0.002629, -0.002236), (-0.001382, -0.004253, -0.002236), (-0.004472, 0.0, -0.002236), (-0.001382, 0.004253, -0.002236), (0.003618, 0.002629, -0.002236), (0.001382, -0.004253, 0.002236), (-0.003618, -0.002629, 0.002236), (-0.003618, 0.002629, 0.002236), (0.001382, 0.004253, 0.002236), (0.004472, 0.0, 0.002236), (0.0, 0.0, 0.005), (-0.0008123, -0.0025, -0.004253), (0.002127, -0.001545, -0.004253), (0.001314, -0.004045, -0.002629), (0.002127, 0.001545, -0.004253), (0.004253, 0.0, -0.002629), (-0.002629, 0.0, -0.004253), (-0.003441, -0.0025, -0.002629), (-0.0008123, 0.0025, -0.004253), (-0.003441, 0.0025, -0.002629), (0.001314, 0.004045, -0.002629), (0.004755, 0.001545, 0.0), (0.004755, -0.001545, 0.0), (0.002939, -0.004045, 0.0), (0.0, -0.005, 0.0), (-0.002939, -0.004045, 0.0), (-0.004755, -0.001545, 0.0), (-0.004755, 0.001545, 0.0), (-0.002939, 0.004045, 0.0), (0.0, 0.005, 0.0), (0.002939, 0.004045, 0.0), (0.003441, -0.0025, 0.002629), (-0.001314, -0.004045, 0.002629), (-0.004253, 0.0, 0.002629), (-0.001314, 0.004045, 0.002629), (0.003441, 0.0025, 0.002629), (0.002629, 0.0, 0.004253), (0.0008123, -0.0025, 0.004253), (-0.002127, -0.001545, 0.004253), (-0.002127, 0.001545, 0.004253), (0.0008123, 0.0025, 0.004253)], [], [(14, 2, 12), (12, 13, 14), (1, 14, 13), (12, 0, 13), (16, 1, 13), (13, 15, 16), (5, 16, 15), (13, 0, 15), (18, 3, 17), (17, 12, 18), (2, 18, 12), (17, 0, 12), (20, 4, 19), (19, 17, 20), (3, 20, 17), (19, 0, 17), (21, 5, 15), (15, 19, 21), (4, 21, 19), (15, 0, 19), (23, 1, 16), (16, 22, 23), (10, 23, 22), (22, 16, 5), (25, 2, 14), (14, 24, 25), (6, 25, 24), (24, 14, 1), (27, 3, 18), (18, 26, 27), (7, 27, 26), (26, 18, 2), (29, 4, 20), (20, 28, 29), (8, 29, 28), (28, 20, 3), (31, 5, 21), (21, 30, 31), (9, 31, 30), (30, 21, 4), (32, 6, 24), (24, 23, 32), (10, 32, 23), (23, 24, 1), (33, 7, 26), (26, 25, 33), (6, 33, 25), (25, 26, 2), (34, 8, 28), (28, 27, 34), (7, 34, 27), (27, 28, 3), (35, 9, 30), (30, 29, 35), (8, 35, 29), (29, 30, 4), (36, 10, 22), (22, 31, 36), (9, 36, 31), (31, 22, 5), (38, 6, 32), (32, 37, 38), (11, 38, 37), (37, 32, 10), (39, 7, 33), (33, 38, 39), (11, 39, 38), (38, 33, 6), (40, 8, 34), (34, 39, 40), (11, 40, 39), (39, 34, 7), (41, 9, 35), (35, 40, 41), (11, 41, 40), (40, 35, 8), (37, 10, 36), (36, 41, 37), (11, 37, 41), (41, 36, 9)])
me_mol_nmdar_b_shape.materials.append(mat_mol_nmdar_b_mat)
me_mol_nmdar_b_shape.use_remesh_fix_poles = True
me_mol_nmdar_b_shape.use_remesh_preserve_attributes = False
me_mol_nmdar_b_shape.update()
me_mol_ca2_shape = bpy.data.meshes.new('mol_Ca2_shape')
me_mol_ca2_shape.from_pydata([(0.0, 0.0, -0.005), (0.003618, -0.002629, -0.002236), (-0.001382, -0.004253, -0.002236), (-0.004472, 0.0, -0.002236), (-0.001382, 0.004253, -0.002236), (0.003618, 0.002629, -0.002236), (0.001382, -0.004253, 0.002236), (-0.003618, -0.002629, 0.002236), (-0.003618, 0.002629, 0.002236), (0.001382, 0.004253, 0.002236), (0.004472, 0.0, 0.002236), (0.0, 0.0, 0.005), (-0.0008123, -0.0025, -0.004253), (0.002127, -0.001545, -0.004253), (0.001314, -0.004045, -0.002629), (0.002127, 0.001545, -0.004253), (0.004253, 0.0, -0.002629), (-0.002629, 0.0, -0.004253), (-0.003441, -0.0025, -0.002629), (-0.0008123, 0.0025, -0.004253), (-0.003441, 0.0025, -0.002629), (0.001314, 0.004045, -0.002629), (0.004755, 0.001545, 0.0), (0.004755, -0.001545, 0.0), (0.002939, -0.004045, 0.0), (0.0, -0.005, 0.0), (-0.002939, -0.004045, 0.0), (-0.004755, -0.001545, 0.0), (-0.004755, 0.001545, 0.0), (-0.002939, 0.004045, 0.0), (0.0, 0.005, 0.0), (0.002939, 0.004045, 0.0), (0.003441, -0.0025, 0.002629), (-0.001314, -0.004045, 0.002629), (-0.004253, 0.0, 0.002629), (-0.001314, 0.004045, 0.002629), (0.003441, 0.0025, 0.002629), (0.002629, 0.0, 0.004253), (0.0008123, -0.0025, 0.004253), (-0.002127, -0.001545, 0.004253), (-0.002127, 0.001545, 0.004253), (0.0008123, 0.0025, 0.004253)], [], [(14, 2, 12), (12, 13, 14), (1, 14, 13), (12, 0, 13), (16, 1, 13), (13, 15, 16), (5, 16, 15), (13, 0, 15), (18, 3, 17), (17, 12, 18), (2, 18, 12), (17, 0, 12), (20, 4, 19), (19, 17, 20), (3, 20, 17), (19, 0, 17), (21, 5, 15), (15, 19, 21), (4, 21, 19), (15, 0, 19), (23, 1, 16), (16, 22, 23), (10, 23, 22), (22, 16, 5), (25, 2, 14), (14, 24, 25), (6, 25, 24), (24, 14, 1), (27, 3, 18), (18, 26, 27), (7, 27, 26), (26, 18, 2), (29, 4, 20), (20, 28, 29), (8, 29, 28), (28, 20, 3), (31, 5, 21), (21, 30, 31), (9, 31, 30), (30, 21, 4), (32, 6, 24), (24, 23, 32), (10, 32, 23), (23, 24, 1), (33, 7, 26), (26, 25, 33), (6, 33, 25), (25, 26, 2), (34, 8, 28), (28, 27, 34), (7, 34, 27), (27, 28, 3), (35, 9, 30), (30, 29, 35), (8, 35, 29), (29, 30, 4), (36, 10, 22), (22, 31, 36), (9, 36, 31), (31, 22, 5), (38, 6, 32), (32, 37, 38), (11, 38, 37), (37, 32, 10), (39, 7, 33), (33, 38, 39), (11, 39, 38), (38, 33, 6), (40, 8, 34), (34, 39, 40), (11, 40, 39), (39, 34, 7), (41, 9, 35), (35, 40, 41), (11, 41, 40), (40, 35, 8), (37, 10, 36), (36, 41, 37), (11, 37, 41), (41, 36, 9)])
me_mol_ca2_shape.materials.append(mat_mol_ca2_mat)
me_mol_ca2_shape.use_remesh_fix_poles = True
me_mol_ca2_shape.use_remesh_preserve_attributes = False
me_mol_ca2_shape.update()
me_cube_002 = bpy.data.meshes.new('Cube.002')
me_cube_002.from_pydata([(-1.0, -1.0, -1.0), (-1.0, -1.0, 1.0), (-1.0, 1.0, -1.0), (-1.0, 1.0, 1.0), (1.0, -1.0, -1.0), (1.0, -1.0, 1.0), (1.0, 1.0, -1.0), (1.0, 1.0, 1.0)], [], [(1, 2, 0), (3, 6, 2), (7, 4, 6), (5, 0, 4), (6, 0, 2), (3, 5, 7), (1, 3, 2), (3, 7, 6), (7, 5, 4), (5, 1, 0), (6, 4, 0), (3, 1, 5)])
_uv = me_cube_002.uv_layers.new(name='UVMap')
_uv.uv.foreach_set('vector', [0.625, 0.0, 0.375, 0.25, 0.375, 0.0, 0.625, 0.25, 0.375, 0.5, 0.375, 0.25, 0.625, 0.5, 0.375, 0.75, 0.375, 0.5, 0.625, 0.75, 0.375, 1.0, 0.375, 0.75, 0.375, 0.5, 0.125, 0.75, 0.125, 0.5, 0.875, 0.5, 0.625, 0.75, 0.625, 0.5, 0.625, 0.0, 0.625, 0.25, 0.375, 0.25, 0.625, 0.25, 0.625, 0.5, 0.375, 0.5, 0.625, 0.5, 0.625, 0.75, 0.375, 0.75, 0.625, 0.75, 0.625, 1.0, 0.375, 1.0, 0.375, 0.5, 0.375, 0.75, 0.125, 0.75, 0.875, 0.5, 0.875, 0.75, 0.625, 0.75])
me_cube_002.use_remesh_fix_poles = True
me_cube_002.use_remesh_preserve_attributes = False
me_cube_002.update()
me_gamer_improved_051 = bpy.data.meshes.new('gamer_improved.051')
me_gamer_improved_051.from_pydata([(-0.7209, 9.375, 2.545), (-0.7542, 9.364, 2.533), (-0.7397, 9.389, 2.554), (-0.6876, 9.385, 2.553), (-0.7129, 9.402, 2.563), (-0.7119, 9.432, 2.575), (-0.6813, 9.419, 2.57), (-0.7422, 9.416, 2.569), (-0.735, 9.449, 2.583), (-0.7629, 9.435, 2.576), (-0.7754, 9.412, 2.563), (-0.7674, 9.387, 2.549), (-0.7579, 9.461, 2.587), (-0.737, 9.484, 2.597), (-0.7782, 9.48, 2.596), (-0.7591, 9.504, 2.607), (-0.7632, 9.531, 2.621), (-0.7302, 9.519, 2.613), (-0.7249, 9.55, 2.629), (-0.693, 9.537, 2.623), (-0.7048, 9.5, 2.604), (-0.676, 9.512, 2.613), (-0.7102, 9.468, 2.59), (-0.6791, 9.48, 2.599), (-0.6466, 9.505, 2.616), (-0.6485, 9.474, 2.602), (-0.6894, 9.449, 2.584), (-0.6614, 9.45, 2.586), (-0.6328, 9.451, 2.593), (-0.6462, 9.425, 2.575), (-0.6162, 9.428, 2.584), (-0.6254, 9.403, 2.567), (-0.6572, 9.398, 2.561), (-0.5968, 9.403, 2.578), (-0.5889, 9.43, 2.596), (-0.5766, 9.378, 2.575), (-0.5685, 9.405, 2.592), (-0.5488, 9.38, 2.591), (-0.539, 9.412, 2.611), (-0.5631, 9.431, 2.606), (-0.5479, 9.45, 2.623), (-0.5761, 9.46, 2.615), (-0.605, 9.457, 2.605), (-0.5925, 9.489, 2.624), (-0.6226, 9.484, 2.613), (-0.5199, 9.439, 2.631), (-0.5106, 9.406, 2.626), (-0.5228, 9.381, 2.607), (-0.4995, 9.378, 2.621), (-0.4998, 9.352, 2.606), (-0.529, 9.354, 2.591), (-0.5103, 9.331, 2.589), (-0.5303, 9.329, 2.575), (-0.5553, 9.351, 2.572), (-0.7532, 9.561, 2.635)], [], [(2, 1, 0), (4, 2, 0), (0, 3, 4), (4, 5, 7), (4, 6, 5), (6, 4, 3), (2, 4, 7), (7, 8, 9), (8, 7, 5), (10, 7, 9), (7, 10, 11), (11, 2, 7), (2, 11, 1), (12, 9, 8), (13, 12, 8), (12, 13, 14), (15, 14, 13), (16, 15, 17), (13, 17, 15), (18, 17, 19), (17, 18, 16), (20, 19, 17), (17, 13, 20), (20, 21, 19), (21, 20, 23), (22, 20, 13), (20, 22, 23), (26, 23, 22), (23, 24, 21), (23, 25, 24), (25, 23, 27), (23, 26, 27), (6, 29, 27), (6, 27, 26), (27, 28, 25), (28, 27, 29), (29, 6, 32), (29, 30, 28), (30, 29, 31), (29, 32, 31), (3, 32, 6), (31, 33, 30), (34, 30, 33), (33, 36, 34), (36, 33, 35), (38, 36, 37), (35, 37, 36), (36, 38, 39), (39, 34, 36), (34, 39, 41), (40, 39, 38), (40, 41, 39), (41, 42, 34), (42, 41, 43), (43, 44, 42), (24, 25, 44), (28, 42, 44), (28, 44, 25), (30, 34, 42), (42, 28, 30), (45, 40, 38), (38, 46, 45), (47, 48, 46), (38, 47, 46), (48, 47, 49), (50, 49, 47), (49, 50, 51), (52, 51, 50), (53, 52, 50), (50, 37, 53), (37, 35, 53), (37, 50, 47), (47, 38, 37), (5, 26, 22), (26, 5, 6), (8, 22, 13), (22, 8, 5), (54, 16, 18)])
me_gamer_improved_051.polygons.foreach_set('material_index', [1, 1, 1, 1, 1, 1, 1, 1, 1, 1, 1, 1, 1, 1, 1, 1, 1, 1, 1, 1, 1, 1, 1, 1, 1, 1, 1, 1, 1, 1, 1, 1, 1, 1, 1, 1, 1, 1, 1, 1, 1, 1, 1, 1, 1, 1, 1, 1, 1, 1, 1, 1, 1, 1, 1, 1, 1, 1, 1, 1, 1, 1, 1, 1, 1, 1, 1, 1, 1, 1, 1, 1, 1, 1, 1, 1, 1, 1])
me_gamer_improved_051.materials.append(mat_bnd_unset_mat_032)
me_gamer_improved_051.materials.append(mat_1_mat_016)
me_gamer_improved_051.materials.append(mat_bnd_unset_mat_033)
me_gamer_improved_051.use_remesh_preserve_volume = False
me_gamer_improved_051.use_remesh_preserve_attributes = False
me_gamer_improved_051.use_mirror_vertex_groups = False
me_gamer_improved_051.update()
me_gamer_improved_013 = bpy.data.meshes.new('gamer_improved.013')
me_gamer_improved_013.from_pydata([(-0.7209, 9.375, 2.545), (-0.7542, 9.364, 2.533), (-0.7397, 9.389, 2.554), (-0.6876, 9.385, 2.553), (-0.7129, 9.402, 2.563), (-0.7119, 9.432, 2.575), (-0.6813, 9.419, 2.57), (-0.7422, 9.416, 2.569), (-0.735, 9.449, 2.583), (-0.7629, 9.435, 2.576), (-0.7754, 9.412, 2.563), (-0.7674, 9.387, 2.549), (-0.7579, 9.461, 2.587), (-0.737, 9.484, 2.597), (-0.7782, 9.48, 2.596), (-0.7591, 9.504, 2.607), (-0.7632, 9.531, 2.621), (-0.7302, 9.519, 2.613), (-0.7249, 9.55, 2.629), (-0.693, 9.537, 2.623), (-0.7048, 9.5, 2.604), (-0.676, 9.512, 2.613), (-0.7102, 9.468, 2.59), (-0.6791, 9.48, 2.599), (-0.6466, 9.505, 2.616), (-0.6485, 9.474, 2.602), (-0.6894, 9.449, 2.584), (-0.6614, 9.45, 2.586), (-0.6328, 9.451, 2.593), (-0.6462, 9.425, 2.575), (-0.6162, 9.428, 2.584), (-0.6254, 9.403, 2.567), (-0.6572, 9.398, 2.561), (-0.5968, 9.403, 2.578), (-0.5889, 9.43, 2.596), (-0.5766, 9.378, 2.575), (-0.5685, 9.405, 2.592), (-0.5488, 9.38, 2.591), (-0.539, 9.412, 2.611), (-0.5631, 9.431, 2.606), (-0.5479, 9.45, 2.623), (-0.5761, 9.46, 2.615), (-0.605, 9.457, 2.605), (-0.5925, 9.489, 2.624), (-0.6226, 9.484, 2.613), (-0.5199, 9.439, 2.631), (-0.5106, 9.406, 2.626), (-0.5228, 9.381, 2.607), (-0.4995, 9.378, 2.621), (-0.4998, 9.352, 2.606), (-0.529, 9.354, 2.591), (-0.5103, 9.331, 2.589), (-0.5303, 9.329, 2.575), (-0.5553, 9.351, 2.572), (-0.7532, 9.561, 2.635)], [], [(2, 1, 0), (4, 2, 0), (0, 3, 4), (4, 5, 7), (4, 6, 5), (6, 4, 3), (2, 4, 7), (7, 8, 9), (8, 7, 5), (10, 7, 9), (7, 10, 11), (11, 2, 7), (2, 11, 1), (12, 9, 8), (13, 12, 8), (12, 13, 14), (15, 14, 13), (16, 15, 17), (13, 17, 15), (18, 17, 19), (17, 18, 16), (20, 19, 17), (17, 13, 20), (20, 21, 19), (21, 20, 23), (22, 20, 13), (20, 22, 23), (26, 23, 22), (23, 24, 21), (23, 25, 24), (25, 23, 27), (23, 26, 27), (6, 29, 27), (6, 27, 26), (27, 28, 25), (28, 27, 29), (29, 6, 32), (29, 30, 28), (30, 29, 31), (29, 32, 31), (3, 32, 6), (31, 33, 30), (34, 30, 33), (33, 36, 34), (36, 33, 35), (38, 36, 37), (35, 37, 36), (36, 38, 39), (39, 34, 36), (34, 39, 41), (40, 39, 38), (40, 41, 39), (41, 42, 34), (42, 41, 43), (43, 44, 42), (24, 25, 44), (28, 42, 44), (28, 44, 25), (30, 34, 42), (42, 28, 30), (45, 40, 38), (38, 46, 45), (47, 48, 46), (38, 47, 46), (48, 47, 49), (50, 49, 47), (49, 50, 51), (52, 51, 50), (53, 52, 50), (50, 37, 53), (37, 35, 53), (37, 50, 47), (47, 38, 37), (5, 26, 22), (26, 5, 6), (8, 22, 13), (22, 8, 5), (54, 16, 18)])
me_gamer_improved_013.polygons.foreach_set('material_index', [1, 1, 1, 1, 1, 1, 1, 1, 1, 1, 1, 1, 1, 1, 1, 1, 1, 1, 1, 1, 1, 1, 1, 1, 1, 1, 1, 1, 1, 1, 1, 1, 1, 1, 1, 1, 1, 1, 1, 1, 1, 1, 1, 1, 1, 1, 1, 1, 1, 1, 1, 1, 1, 1, 1, 1, 1, 1, 1, 1, 1, 1, 1, 1, 1, 1, 1, 1, 1, 1, 1, 1, 1, 1, 1, 1, 1, 1])
me_gamer_improved_013.materials.append(mat_bnd_unset_mat_002)
me_gamer_improved_013.materials.append(mat_1_mat_001)
me_gamer_improved_013.materials.append(mat_bnd_unset_mat_001)
me_gamer_improved_013.use_remesh_preserve_volume = False
me_gamer_improved_013.use_remesh_preserve_attributes = False
me_gamer_improved_013.use_mirror_vertex_groups = False
me_gamer_improved_013.update()
me_gamer_improved_001 = bpy.data.meshes.new('gamer_improved.001')
me_gamer_improved_001.from_pydata([(-0.7209, 9.375, 2.545), (-0.7542, 9.364, 2.533), (-0.7397, 9.389, 2.554), (-0.6876, 9.385, 2.553), (-0.7129, 9.402, 2.563), (-0.7119, 9.432, 2.575), (-0.6813, 9.419, 2.57), (-0.7422, 9.416, 2.569), (-0.735, 9.449, 2.583), (-0.7629, 9.435, 2.576), (-0.7754, 9.412, 2.563), (-0.7674, 9.387, 2.549), (-0.7579, 9.461, 2.587), (-0.737, 9.484, 2.597), (-0.7782, 9.48, 2.596), (-0.7591, 9.504, 2.607), (-0.7632, 9.531, 2.621), (-0.7302, 9.519, 2.613), (-0.7249, 9.55, 2.629), (-0.693, 9.537, 2.623), (-0.7048, 9.5, 2.604), (-0.676, 9.512, 2.613), (-0.7102, 9.468, 2.59), (-0.6791, 9.48, 2.599), (-0.6466, 9.505, 2.616), (-0.6485, 9.474, 2.602), (-0.6894, 9.449, 2.584), (-0.6614, 9.45, 2.586), (-0.6328, 9.451, 2.593), (-0.6462, 9.425, 2.575), (-0.6162, 9.428, 2.584), (-0.6254, 9.403, 2.567), (-0.6572, 9.398, 2.561), (-0.5968, 9.403, 2.578), (-0.5889, 9.43, 2.596), (-0.5766, 9.378, 2.575), (-0.5685, 9.405, 2.592), (-0.5488, 9.38, 2.591), (-0.539, 9.412, 2.611), (-0.5631, 9.431, 2.606), (-0.5479, 9.45, 2.623), (-0.5761, 9.46, 2.615), (-0.605, 9.457, 2.605), (-0.5925, 9.489, 2.624), (-0.6226, 9.484, 2.613), (-0.5199, 9.439, 2.631), (-0.5106, 9.406, 2.626), (-0.5228, 9.381, 2.607), (-0.4995, 9.378, 2.621), (-0.4998, 9.352, 2.606), (-0.529, 9.354, 2.591), (-0.5103, 9.331, 2.589), (-0.5303, 9.329, 2.575), (-0.5553, 9.351, 2.572), (-0.7532, 9.561, 2.635), (-0.7309, 9.365, 2.555), (-0.7642, 9.354, 2.543), (-0.7497, 9.379, 2.564), (-0.6976, 9.375, 2.563), (-0.7229, 9.392, 2.573), (-0.7219, 9.422, 2.585), (-0.6913, 9.409, 2.58), (-0.7522, 9.406, 2.579), (-0.745, 9.439, 2.593), (-0.7729, 9.425, 2.586), (-0.7854, 9.402, 2.573), (-0.7774, 9.377, 2.559), (-0.7679, 9.451, 2.597), (-0.747, 9.474, 2.607), (-0.7882, 9.47, 2.606), (-0.7691, 9.494, 2.617), (-0.7732, 9.521, 2.631), (-0.7402, 9.509, 2.623), (-0.7349, 9.54, 2.639), (-0.703, 9.527, 2.633), (-0.7148, 9.49, 2.614), (-0.686, 9.502, 2.623), (-0.7202, 9.458, 2.6), (-0.6891, 9.47, 2.609), (-0.6566, 9.495, 2.626), (-0.6585, 9.464, 2.612), (-0.6994, 9.439, 2.594), (-0.6714, 9.44, 2.596), (-0.6428, 9.441, 2.603), (-0.6562, 9.415, 2.585), (-0.6262, 9.418, 2.594), (-0.6354, 9.393, 2.577), (-0.6672, 9.388, 2.571), (-0.6068, 9.393, 2.588), (-0.5989, 9.42, 2.606), (-0.5866, 9.368, 2.585), (-0.5785, 9.395, 2.602), (-0.5588, 9.37, 2.601), (-0.549, 9.402, 2.621), (-0.5731, 9.421, 2.616), (-0.5579, 9.44, 2.633), (-0.5861, 9.45, 2.625), (-0.615, 9.447, 2.615), (-0.6025, 9.479, 2.634), (-0.6326, 9.474, 2.623), (-0.5299, 9.429, 2.641), (-0.5206, 9.396, 2.636), (-0.5328, 9.371, 2.617), (-0.5095, 9.368, 2.631), (-0.5098, 9.342, 2.616), (-0.539, 9.344, 2.601), (-0.5203, 9.321, 2.599), (-0.5403, 9.319, 2.585), (-0.5653, 9.341, 2.582), (-0.7632, 9.551, 2.645)], [], [(2, 0, 1), (4, 0, 2), (0, 4, 3), (4, 7, 5), (4, 5, 6), (6, 3, 4), (2, 7, 4), (7, 9, 8), (8, 5, 7), (10, 9, 7), (7, 11, 10), (11, 7, 2), (2, 1, 11), (12, 8, 9), (13, 8, 12), (12, 14, 13), (15, 13, 14), (16, 17, 15), (13, 15, 17), (18, 19, 17), (17, 16, 18), (20, 17, 19), (17, 20, 13), (20, 19, 21), (21, 23, 20), (22, 13, 20), (20, 23, 22), (26, 22, 23), (23, 21, 24), (23, 24, 25), (25, 27, 23), (23, 27, 26), (6, 27, 29), (6, 26, 27), (27, 25, 28), (28, 29, 27), (29, 32, 6), (29, 28, 30), (30, 31, 29), (29, 31, 32), (3, 6, 32), (31, 30, 33), (34, 33, 30), (33, 34, 36), (36, 35, 33), (38, 37, 36), (35, 36, 37), (36, 39, 38), (39, 36, 34), (34, 41, 39), (40, 38, 39), (40, 39, 41), (41, 34, 42), (42, 43, 41), (43, 42, 44), (24, 44, 25), (28, 44, 42), (28, 25, 44), (30, 42, 34), (42, 30, 28), (45, 38, 40), (38, 45, 46), (47, 46, 48), (38, 46, 47), (48, 49, 47), (50, 47, 49), (49, 51, 50), (52, 50, 51), (53, 50, 52), (50, 53, 37), (37, 53, 35), (37, 47, 50), (47, 37, 38), (5, 22, 26), (26, 6, 5), (8, 13, 22), (22, 5, 8), (54, 18, 16), (57, 56, 55), (59, 57, 55), (55, 58, 59), (59, 60, 62), (59, 61, 60), (61, 59, 58), (57, 59, 62), (62, 63, 64), (63, 62, 60), (65, 62, 64), (62, 65, 66), (66, 57, 62), (57, 66, 56), (67, 64, 63), (68, 67, 63), (67, 68, 69), (70, 69, 68), (71, 70, 72), (68, 72, 70), (73, 72, 74), (72, 73, 71), (75, 74, 72), (72, 68, 75), (75, 76, 74), (76, 75, 78), (77, 75, 68), (75, 77, 78), (81, 78, 77), (78, 79, 76), (78, 80, 79), (80, 78, 82), (78, 81, 82), (61, 84, 82), (61, 82, 81), (82, 83, 80), (83, 82, 84), (84, 61, 87), (84, 85, 83), (85, 84, 86), (84, 87, 86), (58, 87, 61), (86, 88, 85), (89, 85, 88), (88, 91, 89), (91, 88, 90), (93, 91, 92), (90, 92, 91), (91, 93, 94), (94, 89, 91), (89, 94, 96), (95, 94, 93), (95, 96, 94), (96, 97, 89), (97, 96, 98), (98, 99, 97), (79, 80, 99), (83, 97, 99), (83, 99, 80), (85, 89, 97), (97, 83, 85), (100, 95, 93), (93, 101, 100), (102, 103, 101), (93, 102, 101), (103, 102, 104), (105, 104, 102), (104, 105, 106), (107, 106, 105), (108, 107, 105), (105, 92, 108), (92, 90, 108), (92, 105, 102), (102, 93, 92), (60, 81, 77), (81, 60, 61), (63, 77, 68), (77, 63, 60), (109, 71, 73), (54, 109, 73), (18, 73, 74), (19, 74, 76), (21, 76, 79), (24, 79, 99), (98, 43, 44), (41, 43, 98), (95, 40, 41), (100, 45, 40), (46, 45, 100), (48, 46, 101), (49, 48, 103), (51, 49, 104), (52, 51, 106), (53, 52, 107), (90, 35, 53), (88, 33, 35), (31, 33, 88), (32, 31, 86), (3, 32, 87), (0, 3, 58), (1, 0, 55), (11, 1, 56), (65, 10, 11), (64, 9, 10), (67, 12, 9), (14, 12, 67), (70, 15, 14), (71, 16, 15), (109, 54, 16), (54, 73, 18), (18, 74, 19), (19, 76, 21), (21, 79, 24), (24, 99, 44), (98, 44, 99), (41, 98, 96), (95, 41, 96), (100, 40, 95), (46, 100, 101), (48, 101, 103), (49, 103, 104), (51, 104, 106), (52, 106, 107), (53, 107, 108), (90, 53, 108), (88, 35, 90), (31, 88, 86), (32, 86, 87), (3, 87, 58), (0, 58, 55), (1, 55, 56), (11, 56, 66), (65, 11, 66), (64, 10, 65), (67, 9, 64), (14, 67, 69), (70, 14, 69), (71, 15, 70), (109, 16, 71)])
me_gamer_improved_001.polygons.foreach_set('material_index', [1, 1, 1, 1, 1, 1, 1, 1, 1, 1, 1, 1, 1, 1, 1, 1, 1, 1, 1, 1, 1, 1, 1, 1, 1, 1, 1, 1, 1, 1, 1, 1, 1, 1, 1, 1, 1, 1, 1, 1, 1, 1, 1, 1, 1, 1, 1, 1, 1, 1, 1, 1, 1, 1, 1, 1, 1, 1, 1, 1, 1, 1, 1, 1, 1, 1, 1, 1, 1, 1, 1, 1, 1, 1, 1, 1, 1, 1, 4, 4, 4, 4, 4, 4, 4, 4, 4, 4, 4, 4, 4, 4, 4, 4, 4, 4, 4, 4, 4, 4, 4, 4, 4, 4, 4, 4, 4, 4, 4, 4, 4, 4, 4, 4, 4, 4, 4, 4, 4, 4, 4, 4, 4, 4, 4, 4, 4, 4, 4, 4, 4, 4, 4, 4, 4, 4, 4, 4, 4, 4, 4, 4, 4, 4, 4, 4, 4, 4, 4, 4, 4, 4, 4, 4, 4, 4, 1, 1, 1, 1, 1, 1, 1, 1, 1, 1, 1, 1, 1, 1, 1, 1, 1, 1, 1, 1, 1, 1, 1, 1, 1, 1, 1, 1, 1, 1, 1, 1, 1, 1, 1, 1, 1, 1, 1, 1, 1, 1, 1, 1, 1, 1, 1, 1, 1, 1, 1, 1, 1, 1, 1, 1, 1, 1, 1, 1])
_ca = me_gamer_improved_001.color_attributes.new('MDSBK1_color', 'BYTE_COLOR', 'CORNER')
_ca.data.foreach_set('color', [0.01681, 0.3968, 0.227, 1.0, 0.01298, 0.3372, 0.2502, 1.0, 0.06301, 0.02315, 0.1946, 1.0, 0.01764, 0.402, 0.227, 1.0, 0.01298, 0.3372, 0.2502, 1.0, 0.01681, 0.3968, 0.227, 1.0, 0.01298, 0.3372, 0.2502, 1.0, 0.01764, 0.402, 0.227, 1.0, 0.016, 0.2664, 0.2664, 1.0, 0.01764, 0.402, 0.227, 1.0, 0.01521, 0.3813, 0.2346, 1.0, 0.01444, 0.2874, 0.2623, 1.0, 0.01764, 0.402, 0.227, 1.0, 0.01444, 0.2874, 0.2623, 1.0, 0.01298, 0.3325, 0.2502, 1.0, 0.01298, 0.3325, 0.2502, 1.0, 0.016, 0.2664, 0.2664, 1.0, 0.01764, 0.402, 0.227, 1.0, 0.01681, 0.3968, 0.227, 1.0, 0.01521, 0.3813, 0.2346, 1.0, 0.01764, 0.402, 0.227, 1.0, 0.01521, 0.3813, 0.2346, 1.0, 0.03434, 0.4678, 0.1912, 1.0, 0.0137, 0.3419, 0.2502, 1.0, 0.0137, 0.3419, 0.2502, 1.0, 0.01444, 0.2874, 0.2623, 1.0, 0.01521, 0.3813, 0.2346, 1.0, 0.02416, 0.1779, 0.2705, 1.0, 0.03434, 0.4678, 0.1912, 1.0, 0.01521, 0.3813, 0.2346, 1.0, 0.01521, 0.3813, 0.2346, 1.0, 0.01444, 0.2918, 0.2623, 1.0, 0.02416, 0.1779, 0.2705, 1.0, 0.01444, 0.2918, 0.2623, 1.0, 0.01521, 0.3813, 0.2346, 1.0, 0.01681, 0.3968, 0.227, 1.0, 0.01681, 0.3968, 0.227, 1.0, 0.06301, 0.02315, 0.1946, 1.0, 0.01444, 0.2918, 0.2623, 1.0, 0.06125, 0.5271, 0.159, 1.0, 0.0137, 0.3419, 0.2502, 1.0, 0.03434, 0.4678, 0.1912, 1.0, 0.01521, 0.2789, 0.2623, 1.0, 0.0137, 0.3419, 0.2502, 1.0, 0.06125, 0.5271, 0.159, 1.0, 0.06125, 0.5271, 0.159, 1.0, 0.04092, 0.09306, 0.2623, 1.0, 0.01521, 0.2789, 0.2623, 1.0, 0.04971, 0.5029, 0.1714, 1.0, 0.01521, 0.2789, 0.2623, 1.0, 0.04092, 0.09306, 0.2623, 1.0, 0.0185, 0.227, 0.2705, 1.0, 0.01521, 0.2705, 0.2664, 1.0, 0.04971, 0.5029, 0.1714, 1.0, 0.01521, 0.2789, 0.2623, 1.0, 0.04971, 0.5029, 0.1714, 1.0, 0.01521, 0.2705, 0.2664, 1.0, 0.01521, 0.2789, 0.2623, 1.0, 0.0382, 0.1046, 0.2664, 1.0, 0.01521, 0.2705, 0.2664, 1.0, 0.01521, 0.2705, 0.2664, 1.0, 0.0185, 0.227, 0.2705, 1.0, 0.01521, 0.2789, 0.2623, 1.0, 0.01521, 0.2705, 0.2664, 1.0, 0.01521, 0.2705, 0.2664, 1.0, 0.0382, 0.1046, 0.2664, 1.0, 0.01521, 0.2705, 0.2664, 1.0, 0.01521, 0.2705, 0.2664, 1.0, 0.01521, 0.2789, 0.2623, 1.0, 0.01521, 0.2705, 0.2664, 1.0, 0.0382, 0.1046, 0.2664, 1.0, 0.314, 0.6867, 0.04817, 1.0, 0.314, 0.6867, 0.04817, 1.0, 0.0137, 0.314, 0.2582, 1.0, 0.01521, 0.2705, 0.2664, 1.0, 0.01521, 0.2789, 0.2623, 1.0, 0.01521, 0.2789, 0.2623, 1.0, 0.01521, 0.2705, 0.2664, 1.0, 0.01521, 0.2705, 0.2664, 1.0, 0.0137, 0.314, 0.2582, 1.0, 0.01521, 0.2789, 0.2623, 1.0, 0.0137, 0.2961, 0.2623, 1.0, 0.01521, 0.2789, 0.2623, 1.0, 0.0137, 0.314, 0.2582, 1.0, 0.0137, 0.314, 0.2582, 1.0, 0.314, 0.6867, 0.04817, 1.0, 0.02956, 0.1413, 0.2705, 1.0, 0.0137, 0.314, 0.2582, 1.0, 0.02956, 0.1413, 0.2705, 1.0, 0.0137, 0.314, 0.2582, 1.0, 0.0137, 0.314, 0.2582, 1.0, 0.01444, 0.2874, 0.2623, 1.0, 0.0137, 0.314, 0.2582, 1.0, 0.0137, 0.314, 0.2582, 1.0, 0.01444, 0.2874, 0.2623, 1.0, 0.0137, 0.2961, 0.2623, 1.0, 0.01298, 0.3325, 0.2502, 1.0, 0.01444, 0.2874, 0.2623, 1.0, 0.0137, 0.3005, 0.2582, 1.0, 0.01298, 0.3325, 0.2502, 1.0, 0.0137, 0.2961, 0.2623, 1.0, 0.01444, 0.2874, 0.2623, 1.0, 0.01444, 0.2874, 0.2623, 1.0, 0.0137, 0.314, 0.2582, 1.0, 0.0137, 0.3005, 0.2582, 1.0, 0.0137, 0.3005, 0.2582, 1.0, 0.0137, 0.3005, 0.2582, 1.0, 0.01444, 0.2874, 0.2623, 1.0, 0.0137, 0.3005, 0.2582, 1.0, 0.0137, 0.3564, 0.2462, 1.0, 0.01298, 0.3325, 0.2502, 1.0, 0.0137, 0.3005, 0.2582, 1.0, 0.0137, 0.3005, 0.2582, 1.0, 0.0137, 0.2961, 0.2623, 1.0, 0.0137, 0.2961, 0.2623, 1.0, 0.01764, 0.2423, 0.2705, 1.0, 0.0137, 0.3005, 0.2582, 1.0, 0.0137, 0.3005, 0.2582, 1.0, 0.01764, 0.2423, 0.2705, 1.0, 0.0137, 0.3564, 0.2462, 1.0, 0.016, 0.2664, 0.2664, 1.0, 0.01298, 0.3325, 0.2502, 1.0, 0.0137, 0.3564, 0.2462, 1.0, 0.01764, 0.2423, 0.2705, 1.0, 0.0137, 0.2961, 0.2623, 1.0, 0.162, 0.624, 0.09531, 1.0, 0.0137, 0.3419, 0.2502, 1.0, 0.162, 0.624, 0.09531, 1.0, 0.0137, 0.2961, 0.2623, 1.0, 0.162, 0.624, 0.09531, 1.0, 0.0137, 0.3419, 0.2502, 1.0, 0.01298, 0.3278, 0.2542, 1.0, 0.01298, 0.3278, 0.2542, 1.0, 0.01521, 0.2705, 0.2664, 1.0, 0.162, 0.624, 0.09531, 1.0, 0.0137, 0.314, 0.2582, 1.0, 0.0137, 0.3095, 0.2582, 1.0, 0.01298, 0.3278, 0.2542, 1.0, 0.01521, 0.2705, 0.2664, 1.0, 0.01298, 0.3278, 0.2542, 1.0, 0.0137, 0.3095, 0.2582, 1.0, 0.01298, 0.3278, 0.2542, 1.0, 0.01521, 0.2705, 0.2664, 1.0, 0.0137, 0.314, 0.2582, 1.0, 0.01521, 0.2705, 0.2664, 1.0, 0.01298, 0.3278, 0.2542, 1.0, 0.0137, 0.3419, 0.2502, 1.0, 0.0137, 0.3419, 0.2502, 1.0, 0.3005, 0.6867, 0.05127, 1.0, 0.01521, 0.2705, 0.2664, 1.0, 0.016, 0.2664, 0.2664, 1.0, 0.0137, 0.314, 0.2582, 1.0, 0.01521, 0.2705, 0.2664, 1.0, 0.016, 0.2664, 0.2664, 1.0, 0.01521, 0.2705, 0.2664, 1.0, 0.3005, 0.6867, 0.05127, 1.0, 0.3005, 0.6867, 0.05127, 1.0, 0.0137, 0.3419, 0.2502, 1.0, 0.0137, 0.3185, 0.2542, 1.0, 0.0137, 0.3185, 0.2542, 1.0, 0.0648, 0.006995, 0.1356, 1.0, 0.3005, 0.6867, 0.05127, 1.0, 0.0648, 0.006995, 0.1356, 1.0, 0.0137, 0.3185, 0.2542, 1.0, 0.5776, 0.7454, 0.01444, 1.0, 0.02956, 0.1413, 0.2705, 1.0, 0.5776, 0.7454, 0.01444, 1.0, 0.0137, 0.314, 0.2582, 1.0, 0.0137, 0.3005, 0.2582, 1.0, 0.5776, 0.7454, 0.01444, 1.0, 0.0137, 0.3185, 0.2542, 1.0, 0.0137, 0.3005, 0.2582, 1.0, 0.0137, 0.314, 0.2582, 1.0, 0.5776, 0.7454, 0.01444, 1.0, 0.0137, 0.2961, 0.2623, 1.0, 0.0137, 0.3185, 0.2542, 1.0, 0.0137, 0.3419, 0.2502, 1.0, 0.0137, 0.3185, 0.2542, 1.0, 0.0137, 0.2961, 0.2623, 1.0, 0.0137, 0.3005, 0.2582, 1.0, 0.0648, 0.01444, 0.1651, 1.0, 0.0137, 0.314, 0.2582, 1.0, 0.016, 0.2664, 0.2664, 1.0, 0.0137, 0.314, 0.2582, 1.0, 0.0648, 0.01444, 0.1651, 1.0, 0.0137, 0.3419, 0.2502, 1.0, 0.0137, 0.3185, 0.2542, 1.0, 0.0137, 0.3419, 0.2502, 1.0, 0.02315, 0.1812, 0.2705, 1.0, 0.0137, 0.314, 0.2582, 1.0, 0.0137, 0.3419, 0.2502, 1.0, 0.0137, 0.3185, 0.2542, 1.0, 0.02315, 0.1812, 0.2705, 1.0, 0.02416, 0.1779, 0.2705, 1.0, 0.0137, 0.3185, 0.2542, 1.0, 0.01298, 0.3372, 0.2502, 1.0, 0.0137, 0.3185, 0.2542, 1.0, 0.02416, 0.1779, 0.2705, 1.0, 0.02416, 0.1779, 0.2705, 1.0, 0.04092, 0.09084, 0.2623, 1.0, 0.01298, 0.3372, 0.2502, 1.0, 0.04092, 0.09084, 0.2623, 1.0, 0.01298, 0.3372, 0.2502, 1.0, 0.04092, 0.09084, 0.2623, 1.0, 0.0185, 0.2346, 0.2705, 1.0, 0.01298, 0.3372, 0.2502, 1.0, 0.04092, 0.09084, 0.2623, 1.0, 0.01298, 0.3372, 0.2502, 1.0, 0.0185, 0.2346, 0.2705, 1.0, 0.0137, 0.3095, 0.2582, 1.0, 0.0137, 0.3095, 0.2582, 1.0, 0.0185, 0.2346, 0.2705, 1.0, 0.01521, 0.2705, 0.2664, 1.0, 0.0137, 0.3095, 0.2582, 1.0, 0.0137, 0.3185, 0.2542, 1.0, 0.01298, 0.3372, 0.2502, 1.0, 0.0137, 0.3185, 0.2542, 1.0, 0.0137, 0.3095, 0.2582, 1.0, 0.0137, 0.314, 0.2582, 1.0, 0.01444, 0.2874, 0.2623, 1.0, 0.01521, 0.2789, 0.2623, 1.0, 0.0137, 0.2961, 0.2623, 1.0, 0.0137, 0.2961, 0.2623, 1.0, 0.01298, 0.3325, 0.2502, 1.0, 0.01444, 0.2874, 0.2623, 1.0, 0.0137, 0.3419, 0.2502, 1.0, 0.01521, 0.2789, 0.2623, 1.0, 0.01521, 0.2789, 0.2623, 1.0, 0.01521, 0.2789, 0.2623, 1.0, 0.01444, 0.2874, 0.2623, 1.0, 0.0137, 0.3419, 0.2502, 1.0, 0.0648, 0.01033, 0.15, 1.0, 0.01521, 0.2789, 0.2623, 1.0, 0.0185, 0.227, 0.2705, 1.0, 0.01681, 0.2462, 0.2705, 1.0, 0.06125, 0.003347, 0.1119, 1.0, 0.01521, 0.2789, 0.2623, 1.0, 0.01521, 0.2789, 0.2623, 1.0, 0.01681, 0.2462, 0.2705, 1.0, 0.01521, 0.2789, 0.2623, 1.0, 0.01521, 0.2789, 0.2623, 1.0, 0.01681, 0.2502, 0.2705, 1.0, 0.01521, 0.2789, 0.2623, 1.0, 0.01521, 0.2789, 0.2623, 1.0, 0.0137, 0.3419, 0.2502, 1.0, 0.016, 0.2664, 0.2664, 1.0, 0.01521, 0.2789, 0.2623, 1.0, 0.0137, 0.314, 0.2582, 1.0, 0.0137, 0.3419, 0.2502, 1.0, 0.0137, 0.314, 0.2582, 1.0, 0.01521, 0.2789, 0.2623, 1.0, 0.01681, 0.2502, 0.2705, 1.0, 0.01681, 0.2462, 0.2705, 1.0, 0.01521, 0.2789, 0.2623, 1.0, 0.016, 0.2664, 0.2664, 1.0, 0.016, 0.2664, 0.2664, 1.0, 0.01521, 0.2747, 0.2664, 1.0, 0.01764, 0.402, 0.227, 1.0, 0.01521, 0.2747, 0.2664, 1.0, 0.016, 0.2664, 0.2664, 1.0, 0.0137, 0.3419, 0.2502, 1.0, 0.05127, 0.06125, 0.2462, 1.0, 0.016, 0.2664, 0.2664, 1.0, 0.01764, 0.402, 0.227, 1.0, 0.016, 0.2664, 0.2664, 1.0, 0.05127, 0.06125, 0.2462, 1.0, 0.01938, 0.2195, 0.2705, 1.0, 0.01938, 0.2195, 0.2705, 1.0, 0.01681, 0.2462, 0.2705, 1.0, 0.016, 0.2664, 0.2664, 1.0, 0.01681, 0.2462, 0.2705, 1.0, 0.01938, 0.2195, 0.2705, 1.0, 0.06125, 0.003347, 0.1119, 1.0, 0.9823, 0.7991, 0.0185, 1.0, 0.01764, 0.402, 0.227, 1.0, 0.01521, 0.2747, 0.2664, 1.0, 0.0137, 0.3419, 0.2502, 1.0, 0.9823, 0.7991, 0.0185, 1.0, 0.01521, 0.2747, 0.2664, 1.0, 0.9823, 0.7991, 0.0185, 1.0, 0.0137, 0.3419, 0.2502, 1.0, 0.05781, 0.0003035, 0.08866, 1.0, 0.3372, 0.6939, 0.04374, 1.0, 0.05781, 0.0003035, 0.08866, 1.0, 0.0137, 0.3419, 0.2502, 1.0, 0.02624, 0.1651, 0.2705, 1.0, 0.3372, 0.6939, 0.04374, 1.0, 0.01298, 0.3278, 0.2542, 1.0, 0.0137, 0.3419, 0.2502, 1.0, 0.01298, 0.3278, 0.2542, 1.0, 0.3372, 0.6939, 0.04374, 1.0, 0.01444, 0.2918, 0.2623, 1.0, 0.01298, 0.3278, 0.2542, 1.0, 0.01938, 0.2195, 0.2705, 1.0, 0.01298, 0.3278, 0.2542, 1.0, 0.01444, 0.2918, 0.2623, 1.0, 0.02624, 0.1651, 0.2705, 1.0, 0.0137, 0.3613, 0.2423, 1.0, 0.01938, 0.2195, 0.2705, 1.0, 0.01298, 0.3278, 0.2542, 1.0, 0.01298, 0.3278, 0.2542, 1.0, 0.0137, 0.3419, 0.2502, 1.0, 0.0137, 0.3613, 0.2423, 1.0, 0.0137, 0.3613, 0.2423, 1.0, 0.1413, 0.6105, 0.1046, 1.0, 0.01938, 0.2195, 0.2705, 1.0, 0.1413, 0.6105, 0.1046, 1.0, 0.0137, 0.3613, 0.2423, 1.0, 0.0137, 0.3231, 0.2542, 1.0, 0.01444, 0.3712, 0.2384, 1.0, 0.0137, 0.3613, 0.2423, 1.0, 0.0137, 0.3419, 0.2502, 1.0, 0.0137, 0.3613, 0.2423, 1.0, 0.01444, 0.3712, 0.2384, 1.0, 0.0137, 0.3231, 0.2542, 1.0, 0.0137, 0.314, 0.2582, 1.0, 0.0137, 0.3231, 0.2542, 1.0, 0.01444, 0.3712, 0.2384, 1.0, 0.0137, 0.3231, 0.2542, 1.0, 0.02029, 0.2159, 0.2705, 1.0, 0.1413, 0.6105, 0.1046, 1.0, 0.0137, 0.3231, 0.2542, 1.0, 0.01298, 0.3325, 0.2502, 1.0, 0.02029, 0.2159, 0.2705, 1.0, 0.01298, 0.3325, 0.2502, 1.0, 0.0137, 0.3231, 0.2542, 1.0, 0.01521, 0.3813, 0.2346, 1.0, 0.0137, 0.3231, 0.2542, 1.0, 0.0137, 0.314, 0.2582, 1.0, 0.01521, 0.3813, 0.2346, 1.0, 0.0137, 0.314, 0.2582, 1.0, 0.016, 0.3864, 0.2346, 1.0, 0.01521, 0.3813, 0.2346, 1.0, 0.0137, 0.314, 0.2582, 1.0, 0.01521, 0.3813, 0.2346, 1.0, 0.0137, 0.314, 0.2582, 1.0, 0.01521, 0.3813, 0.2346, 1.0, 0.0137, 0.3185, 0.2542, 1.0, 0.01298, 0.3325, 0.2502, 1.0, 0.0137, 0.3185, 0.2542, 1.0, 0.01521, 0.3813, 0.2346, 1.0, 0.016, 0.3864, 0.2346, 1.0, 0.016, 0.3864, 0.2346, 1.0, 0.0137, 0.314, 0.2582, 1.0, 0.02217, 0.4287, 0.2122, 1.0, 0.016, 0.3864, 0.2346, 1.0, 0.01521, 0.3813, 0.2346, 1.0, 0.0137, 0.3185, 0.2542, 1.0, 0.01521, 0.3813, 0.2346, 1.0, 0.016, 0.3864, 0.2346, 1.0, 0.01938, 0.4179, 0.2195, 1.0, 0.016, 0.3864, 0.2346, 1.0, 0.02217, 0.4287, 0.2122, 1.0, 0.01938, 0.4179, 0.2195, 1.0, 0.01681, 0.2502, 0.2705, 1.0, 0.02217, 0.4287, 0.2122, 1.0, 0.0137, 0.314, 0.2582, 1.0, 0.01938, 0.4179, 0.2195, 1.0, 0.6445, 0.7605, 0.01096, 1.0, 0.01521, 0.3813, 0.2346, 1.0, 0.0137, 0.3185, 0.2542, 1.0, 0.01521, 0.3813, 0.2346, 1.0, 0.6445, 0.7605, 0.01096, 1.0, 0.6445, 0.7605, 0.01096, 1.0, 0.0137, 0.3467, 0.2462, 1.0, 0.0137, 0.3185, 0.2542, 1.0, 0.0137, 0.3467, 0.2462, 1.0, 0.6445, 0.7605, 0.01096, 1.0, 0.01444, 0.2874, 0.2623, 1.0, 0.0137, 0.3419, 0.2502, 1.0, 0.0137, 0.3467, 0.2462, 1.0, 0.0137, 0.3231, 0.2542, 1.0, 0.01444, 0.2874, 0.2623, 1.0, 0.0137, 0.3231, 0.2542, 1.0, 0.0137, 0.3467, 0.2462, 1.0, 0.0137, 0.3467, 0.2462, 1.0, 0.0137, 0.3419, 0.2502, 1.0, 0.016, 0.3916, 0.2307, 1.0, 0.016, 0.3916, 0.2307, 1.0, 0.0137, 0.3185, 0.2542, 1.0, 0.0137, 0.3467, 0.2462, 1.0, 0.0137, 0.3185, 0.2542, 1.0, 0.016, 0.3916, 0.2307, 1.0, 0.2122, 0.6514, 0.07619, 1.0, 0.01444, 0.2874, 0.2623, 1.0, 0.016, 0.3916, 0.2307, 1.0, 0.0137, 0.3419, 0.2502, 1.0, 0.01444, 0.2874, 0.2623, 1.0, 0.2122, 0.6514, 0.07619, 1.0, 0.016, 0.3916, 0.2307, 1.0, 0.2122, 0.6514, 0.07619, 1.0, 0.0137, 0.3185, 0.2542, 1.0, 0.0137, 0.3185, 0.2542, 1.0, 0.0137, 0.3185, 0.2542, 1.0, 0.2122, 0.6514, 0.07619, 1.0, 0.05448, 0.05127, 0.2384, 1.0, 0.05448, 0.05127, 0.2384, 1.0, 0.1714, 0.6308, 0.09306, 1.0, 0.0137, 0.3185, 0.2542, 1.0, 0.02029, 0.2159, 0.2705, 1.0, 0.01298, 0.3325, 0.2502, 1.0, 0.1714, 0.6308, 0.09306, 1.0, 0.0137, 0.3185, 0.2542, 1.0, 0.0137, 0.3185, 0.2542, 1.0, 0.1714, 0.6308, 0.09306, 1.0, 0.0137, 0.3185, 0.2542, 1.0, 0.1714, 0.6308, 0.09306, 1.0, 0.01298, 0.3325, 0.2502, 1.0, 0.01521, 0.3813, 0.2346, 1.0, 0.0137, 0.3185, 0.2542, 1.0, 0.0137, 0.3185, 0.2542, 1.0, 0.0137, 0.3185, 0.2542, 1.0, 0.0137, 0.3185, 0.2542, 1.0, 0.01521, 0.3813, 0.2346, 1.0, 0.02956, 0.1413, 0.2705, 1.0, 0.01444, 0.2874, 0.2623, 1.0, 0.0137, 0.3419, 0.2502, 1.0, 0.0137, 0.3419, 0.2502, 1.0, 0.01521, 0.2789, 0.2623, 1.0, 0.02956, 0.1413, 0.2705, 1.0, 0.0137, 0.314, 0.2582, 1.0, 0.02519, 0.1651, 0.2705, 1.0, 0.01521, 0.2789, 0.2623, 1.0, 0.0137, 0.3419, 0.2502, 1.0, 0.0137, 0.314, 0.2582, 1.0, 0.01521, 0.2789, 0.2623, 1.0, 0.02519, 0.1651, 0.2705, 1.0, 0.0137, 0.314, 0.2582, 1.0, 0.02217, 0.1981, 0.2705, 1.0, 0.016, 0.2664, 0.2664, 1.0, 0.02217, 0.1981, 0.2705, 1.0, 0.0137, 0.314, 0.2582, 1.0, 0.02217, 0.1981, 0.2705, 1.0, 0.016, 0.2664, 0.2664, 1.0, 0.04971, 0.06301, 0.2462, 1.0, 0.0648, 0.01096, 0.1529, 1.0, 0.04971, 0.06301, 0.2462, 1.0, 0.016, 0.2664, 0.2664, 1.0, 0.01938, 0.2232, 0.2705, 1.0, 0.0648, 0.01096, 0.1529, 1.0, 0.016, 0.2664, 0.2664, 1.0, 0.016, 0.2664, 0.2664, 1.0, 0.0137, 0.3231, 0.2542, 1.0, 0.01938, 0.2232, 0.2705, 1.0, 0.0137, 0.3231, 0.2542, 1.0, 0.01444, 0.2874, 0.2623, 1.0, 0.01938, 0.2232, 0.2705, 1.0, 0.0137, 0.3231, 0.2542, 1.0, 0.016, 0.2664, 0.2664, 1.0, 0.0137, 0.314, 0.2582, 1.0, 0.0137, 0.314, 0.2582, 1.0, 0.0137, 0.3419, 0.2502, 1.0, 0.0137, 0.3231, 0.2542, 1.0, 0.0137, 0.3419, 0.2502, 1.0, 0.0137, 0.314, 0.2582, 1.0, 0.01444, 0.3712, 0.2384, 1.0, 0.0137, 0.314, 0.2582, 1.0, 0.0137, 0.3419, 0.2502, 1.0, 0.0137, 0.314, 0.2582, 1.0, 0.01521, 0.2747, 0.2664, 1.0, 0.01444, 0.3712, 0.2384, 1.0, 0.0137, 0.3419, 0.2502, 1.0, 0.01444, 0.3712, 0.2384, 1.0, 0.01521, 0.2747, 0.2664, 1.0, 0.0137, 0.3419, 0.2502, 1.0, 0.0648, 0.01033, 0.15, 1.0, 0.02624, 0.1651, 0.2705, 1.0, 0.01444, 0.2918, 0.2623, 1.0, 0.0648, 0.01033, 0.15, 1.0, 0.0648, 0.01033, 0.15, 1.0, 0.01444, 0.2918, 0.2623, 1.0, 0.01521, 0.2789, 0.2623, 1.0, 0.01444, 0.2918, 0.2623, 1.0, 0.01938, 0.2195, 0.2705, 1.0, 0.0382, 0.1046, 0.2664, 1.0, 0.01938, 0.2195, 0.2705, 1.0, 0.1413, 0.6105, 0.1046, 1.0, 0.314, 0.6867, 0.04817, 1.0, 0.1413, 0.6105, 0.1046, 1.0, 0.02029, 0.2159, 0.2705, 1.0, 0.02956, 0.1413, 0.2705, 1.0, 0.02029, 0.2159, 0.2705, 1.0, 0.1714, 0.6308, 0.09306, 1.0, 0.05448, 0.05127, 0.2384, 1.0, 0.0648, 0.006995, 0.1356, 1.0, 0.5776, 0.7454, 0.01444, 1.0, 0.3005, 0.6867, 0.05127, 1.0, 0.0648, 0.006995, 0.1356, 1.0, 0.05448, 0.05127, 0.2384, 1.0, 0.01444, 0.2874, 0.2623, 1.0, 0.016, 0.2664, 0.2664, 1.0, 0.3005, 0.6867, 0.05127, 1.0, 0.02956, 0.1413, 0.2705, 1.0, 0.0648, 0.01444, 0.1651, 1.0, 0.016, 0.2664, 0.2664, 1.0, 0.0137, 0.3419, 0.2502, 1.0, 0.0648, 0.01444, 0.1651, 1.0, 0.02956, 0.1413, 0.2705, 1.0, 0.02315, 0.1812, 0.2705, 1.0, 0.0137, 0.3419, 0.2502, 1.0, 0.01521, 0.2789, 0.2623, 1.0, 0.02416, 0.1779, 0.2705, 1.0, 0.02315, 0.1812, 0.2705, 1.0, 0.02519, 0.1651, 0.2705, 1.0, 0.04092, 0.09084, 0.2623, 1.0, 0.02416, 0.1779, 0.2705, 1.0, 0.02217, 0.1981, 0.2705, 1.0, 0.04092, 0.09084, 0.2623, 1.0, 0.04092, 0.09084, 0.2623, 1.0, 0.04971, 0.06301, 0.2462, 1.0, 0.0185, 0.2346, 0.2705, 1.0, 0.04092, 0.09084, 0.2623, 1.0, 0.0648, 0.01096, 0.1529, 1.0, 0.01444, 0.2874, 0.2623, 1.0, 0.01521, 0.2705, 0.2664, 1.0, 0.0185, 0.2346, 0.2705, 1.0, 0.6445, 0.7605, 0.01096, 1.0, 0.162, 0.624, 0.09531, 1.0, 0.01521, 0.2705, 0.2664, 1.0, 0.01764, 0.2423, 0.2705, 1.0, 0.162, 0.624, 0.09531, 1.0, 0.6445, 0.7605, 0.01096, 1.0, 0.0137, 0.3564, 0.2462, 1.0, 0.01764, 0.2423, 0.2705, 1.0, 0.01938, 0.4179, 0.2195, 1.0, 0.016, 0.2664, 0.2664, 1.0, 0.0137, 0.3564, 0.2462, 1.0, 0.02217, 0.4287, 0.2122, 1.0, 0.01298, 0.3372, 0.2502, 1.0, 0.016, 0.2664, 0.2664, 1.0, 0.01681, 0.2502, 0.2705, 1.0, 0.06301, 0.02315, 0.1946, 1.0, 0.01298, 0.3372, 0.2502, 1.0, 0.01521, 0.2789, 0.2623, 1.0, 0.01444, 0.2918, 0.2623, 1.0, 0.06301, 0.02315, 0.1946, 1.0, 0.06125, 0.003347, 0.1119, 1.0, 0.05127, 0.06125, 0.2462, 1.0, 0.02416, 0.1779, 0.2705, 1.0, 0.01444, 0.2918, 0.2623, 1.0, 0.01764, 0.402, 0.227, 1.0, 0.03434, 0.4678, 0.1912, 1.0, 0.02416, 0.1779, 0.2705, 1.0, 0.9823, 0.7991, 0.0185, 1.0, 0.06125, 0.5271, 0.159, 1.0, 0.03434, 0.4678, 0.1912, 1.0, 0.04092, 0.09306, 0.2623, 1.0, 0.06125, 0.5271, 0.159, 1.0, 0.9823, 0.7991, 0.0185, 1.0, 0.3372, 0.6939, 0.04374, 1.0, 0.04971, 0.5029, 0.1714, 1.0, 0.04092, 0.09306, 0.2623, 1.0, 0.02624, 0.1651, 0.2705, 1.0, 0.0185, 0.227, 0.2705, 1.0, 0.04971, 0.5029, 0.1714, 1.0, 0.0648, 0.01033, 0.15, 1.0, 0.0648, 0.01033, 0.15, 1.0, 0.0185, 0.227, 0.2705, 1.0, 0.0648, 0.01033, 0.15, 1.0, 0.01444, 0.2918, 0.2623, 1.0, 0.01521, 0.2789, 0.2623, 1.0, 0.01521, 0.2789, 0.2623, 1.0, 0.01938, 0.2195, 0.2705, 1.0, 0.0382, 0.1046, 0.2664, 1.0, 0.0382, 0.1046, 0.2664, 1.0, 0.1413, 0.6105, 0.1046, 1.0, 0.314, 0.6867, 0.04817, 1.0, 0.314, 0.6867, 0.04817, 1.0, 0.02029, 0.2159, 0.2705, 1.0, 0.02956, 0.1413, 0.2705, 1.0, 0.02956, 0.1413, 0.2705, 1.0, 0.1714, 0.6308, 0.09306, 1.0, 0.5776, 0.7454, 0.01444, 1.0, 0.05448, 0.05127, 0.2384, 1.0, 0.5776, 0.7454, 0.01444, 1.0, 0.1714, 0.6308, 0.09306, 1.0, 0.3005, 0.6867, 0.05127, 1.0, 0.05448, 0.05127, 0.2384, 1.0, 0.2122, 0.6514, 0.07619, 1.0, 0.01444, 0.2874, 0.2623, 1.0, 0.3005, 0.6867, 0.05127, 1.0, 0.2122, 0.6514, 0.07619, 1.0, 0.02956, 0.1413, 0.2705, 1.0, 0.016, 0.2664, 0.2664, 1.0, 0.01444, 0.2874, 0.2623, 1.0, 0.0137, 0.3419, 0.2502, 1.0, 0.02956, 0.1413, 0.2705, 1.0, 0.01521, 0.2789, 0.2623, 1.0, 0.02315, 0.1812, 0.2705, 1.0, 0.01521, 0.2789, 0.2623, 1.0, 0.02519, 0.1651, 0.2705, 1.0, 0.02416, 0.1779, 0.2705, 1.0, 0.02519, 0.1651, 0.2705, 1.0, 0.02217, 0.1981, 0.2705, 1.0, 0.04092, 0.09084, 0.2623, 1.0, 0.02217, 0.1981, 0.2705, 1.0, 0.04971, 0.06301, 0.2462, 1.0, 0.04092, 0.09084, 0.2623, 1.0, 0.04971, 0.06301, 0.2462, 1.0, 0.0648, 0.01096, 0.1529, 1.0, 0.0185, 0.2346, 0.2705, 1.0, 0.0648, 0.01096, 0.1529, 1.0, 0.01938, 0.2232, 0.2705, 1.0, 0.01444, 0.2874, 0.2623, 1.0, 0.0185, 0.2346, 0.2705, 1.0, 0.01938, 0.2232, 0.2705, 1.0, 0.6445, 0.7605, 0.01096, 1.0, 0.01521, 0.2705, 0.2664, 1.0, 0.01444, 0.2874, 0.2623, 1.0, 0.01764, 0.2423, 0.2705, 1.0, 0.6445, 0.7605, 0.01096, 1.0, 0.01938, 0.4179, 0.2195, 1.0, 0.0137, 0.3564, 0.2462, 1.0, 0.01938, 0.4179, 0.2195, 1.0, 0.02217, 0.4287, 0.2122, 1.0, 0.016, 0.2664, 0.2664, 1.0, 0.02217, 0.4287, 0.2122, 1.0, 0.01681, 0.2502, 0.2705, 1.0, 0.01298, 0.3372, 0.2502, 1.0, 0.01681, 0.2502, 0.2705, 1.0, 0.01521, 0.2789, 0.2623, 1.0, 0.06301, 0.02315, 0.1946, 1.0, 0.01521, 0.2789, 0.2623, 1.0, 0.06125, 0.003347, 0.1119, 1.0, 0.01444, 0.2918, 0.2623, 1.0, 0.06125, 0.003347, 0.1119, 1.0, 0.01938, 0.2195, 0.2705, 1.0, 0.05127, 0.06125, 0.2462, 1.0, 0.01444, 0.2918, 0.2623, 1.0, 0.01938, 0.2195, 0.2705, 1.0, 0.01764, 0.402, 0.227, 1.0, 0.02416, 0.1779, 0.2705, 1.0, 0.05127, 0.06125, 0.2462, 1.0, 0.9823, 0.7991, 0.0185, 1.0, 0.03434, 0.4678, 0.1912, 1.0, 0.01764, 0.402, 0.227, 1.0, 0.04092, 0.09306, 0.2623, 1.0, 0.9823, 0.7991, 0.0185, 1.0, 0.05781, 0.0003035, 0.08866, 1.0, 0.3372, 0.6939, 0.04374, 1.0, 0.04092, 0.09306, 0.2623, 1.0, 0.05781, 0.0003035, 0.08866, 1.0, 0.02624, 0.1651, 0.2705, 1.0, 0.04971, 0.5029, 0.1714, 1.0, 0.3372, 0.6939, 0.04374, 1.0, 0.0648, 0.01033, 0.15, 1.0, 0.0185, 0.227, 0.2705, 1.0, 0.02624, 0.1651, 0.2705, 1.0])
me_gamer_improved_001.materials.append(mat_bnd_unset_mat_004)
me_gamer_improved_001.materials.append(mat_1_mat_002)
me_gamer_improved_001.materials.append(mat_bnd_unset_mat_003)
me_gamer_improved_001.materials.append(mat_bnd_unset_mat_006)
me_gamer_improved_001.materials.append(mat_1_mat_004)
me_gamer_improved_001.materials.append(mat_bnd_unset_mat_005)
me_gamer_improved_001.use_remesh_preserve_volume = False
me_gamer_improved_001.use_remesh_preserve_attributes = False
me_gamer_improved_001.use_mirror_vertex_groups = False
me_gamer_improved_001.update()
me_mol_nmdar_d_pos = bpy.data.meshes.new('mol_NMDAR_D_pos')
me_mol_nmdar_d_pos.from_pydata([], [], [])
me_mol_nmdar_d_pos.use_remesh_fix_poles = True
me_mol_nmdar_d_pos.use_remesh_preserve_attributes = False
me_mol_nmdar_d_pos.update()
me_mol_nmdar_0b_pos = bpy.data.meshes.new('mol_NMDAR_0B_pos')
me_mol_nmdar_0b_pos.from_pydata([], [], [])
me_mol_nmdar_0b_pos.use_remesh_fix_poles = True
me_mol_nmdar_0b_pos.use_remesh_preserve_attributes = False
me_mol_nmdar_0b_pos.update()
me_mol_nmdar_1b_pos = bpy.data.meshes.new('mol_NMDAR_1B_pos')
me_mol_nmdar_1b_pos.from_pydata([], [], [])
me_mol_nmdar_1b_pos.use_remesh_fix_poles = True
me_mol_nmdar_1b_pos.use_remesh_preserve_attributes = False
me_mol_nmdar_1b_pos.update()
me_mol_nmdar_db_pos = bpy.data.meshes.new('mol_NMDAR_DB_pos')
me_mol_nmdar_db_pos.from_pydata([], [], [])
me_mol_nmdar_db_pos.use_remesh_fix_poles = True
me_mol_nmdar_db_pos.use_remesh_preserve_attributes = False
me_mol_nmdar_db_pos.update()
me_mol_nmdar_2b_pos = bpy.data.meshes.new('mol_NMDAR_2B_pos')
me_mol_nmdar_2b_pos.from_pydata([], [], [])
me_mol_nmdar_2b_pos.use_remesh_fix_poles = True
me_mol_nmdar_2b_pos.use_remesh_preserve_attributes = False
me_mol_nmdar_2b_pos.update()
me_mol_nmdar_b_pos = bpy.data.meshes.new('mol_NMDAR_B_pos')
me_mol_nmdar_b_pos.from_pydata([], [], [])
me_mol_nmdar_b_pos.use_remesh_fix_poles = True
me_mol_nmdar_b_pos.use_remesh_preserve_attributes = False
me_mol_nmdar_b_pos.update()
me_mol_nmdar_pos = bpy.data.meshes.new('mol_NMDAR_pos')
me_mol_nmdar_pos.from_pydata([], [], [])
me_mol_nmdar_pos.use_remesh_fix_poles = True
me_mol_nmdar_pos.use_remesh_preserve_attributes = False
me_mol_nmdar_pos.update()
me_mol_ca2_pos = bpy.data.meshes.new('mol_Ca2_pos')
me_mol_ca2_pos.from_pydata([], [], [])
me_mol_ca2_pos.use_remesh_fix_poles = True
me_mol_ca2_pos.use_remesh_preserve_attributes = False
me_mol_ca2_pos.update()
me_mol_glu_pos = bpy.data.meshes.new('mol_glu_pos')
me_mol_glu_pos.from_pydata([(-0.3375, -0.2651, 0.1082), (-0.14, -0.1591, -0.1759), (0.007072, 0.3924, 0.06068), (-0.1717, -0.1332, 0.2186), (0.1687, -0.1051, -0.1116), (-0.3088, -0.1172, -0.1813), (-0.02506, -0.1729, 0.06116), (-0.09219, -0.1153, -0.04133), (0.06978, -0.1863, 0.2543), (-0.01378, 0.01372, 0.3662), (0.1452, 0.09361, 0.3369), (0.04326, 0.121, 0.1919), (0.1778, 0.3431, -0.3249), (0.3101, 0.2851, -0.1166), (-0.01055, -0.1439, 0.03124), (-0.05305, -0.07213, 0.278), (0.1063, 0.0264, -0.1144), (0.1586, -0.005546, 0.08077), (-0.2013, 0.189, 0.1285), (-0.07437, 0.03008, 0.107), (0.166, -0.01841, -0.3112), (0.1253, 0.3474, 0.01356), (0.1343, -0.1694, 0.2205), (-0.3822, 0.1676, 0.02879), (0.02634, 0.4793, 0.1703), (-0.3598, -0.02288, 0.1282), (-0.04515, -0.1499, 0.04952), (0.1199, 0.01437, 0.0776), (-0.007378, -0.2228, -0.01275), (0.3034, -0.3139, 0.1195), (0.199, -0.1052, -0.06827), (-0.4686, -0.008377, -0.1481), (-0.2183, -0.3256, 0.0964), (-0.1666, 0.209, -0.1355), (-0.003551, -0.1738, -0.1395), (-0.3219, -0.2285, 0.1228), (0.06725, 0.04601, -0.2321), (0.03629, 0.4893, 0.3098), (0.203, -0.1803, -0.1874), (-0.278, -0.2987, 0.2155), (0.1567, 0.01213, 0.4175), (0.1145, 0.152, 0.1193), (0.02667, -0.0657, -0.3503), (-0.1154, 0.1984, -0.2077), (-0.5993, -0.01629, 0.03089), (-0.1788, -0.2916, -0.03629), (0.06223, 0.0635, 0.1843), (-0.05904, 0.1798, 0.1382), (-0.2473, -0.01401, -0.1048), (0.1928, -0.01646, 0.153), (-0.161, 0.1379, 0.163), (0.08348, 0.03874, -0.1527), (-0.1802, 0.3387, 0.1873), (0.1585, -0.4786, -0.1042), (0.01026, 0.06846, -0.5667), (-0.1506, -0.2034, 0.04348), (0.0542, 0.1709, -0.0397), (-0.08865, 0.1157, -0.04638), (0.3286, 0.06706, -0.1608), (-0.4043, 0.07078, 0.005332), (-0.2211, -0.08144, -0.4245), (0.2559, -0.2287, -0.1802), (0.01038, -0.03445, 0.09083), (0.0107, 0.1292, -0.1454), (0.09958, -0.2518, -0.1049), (0.1949, -0.3846, -0.1376), (0.1539, -0.02513, -0.1363), (0.2116, 0.0627, 0.4791), (0.05484, 0.01046, 0.066), (-0.1242, -0.2179, -0.3114), (0.00715, 0.09026, -0.09393), (-0.05287, -0.2387, -0.2152), (0.02417, -0.2267, -0.05035), (0.251, 0.4711, 0.07266), (0.228, -0.4327, -0.0475), (0.0225, 0.2763, -0.2302), (-0.1083, 0.09516, 0.4404), (0.4003, -0.1254, -0.1662), (0.2496, -0.1346, 0.05217), (-0.2959, -0.119, 0.1234), (0.006008, 0.02145, -0.1047), (0.05472, -0.09843, 0.1071), (-0.07734, -0.002495, 0.001586), (0.4795, -0.1472, -0.1551), (0.2202, 0.1056, -0.1912), (0.1961, 0.06901, 0.1796), (-0.3595, 0.5091, 0.02782), (0.1597, -0.08141, -0.133), (0.03181, -0.1596, 0.4319), (0.2312, -0.1733, 0.02226), (-0.1398, -0.07873, -0.1787), (0.1083, -0.442, -0.1872), (0.1246, 0.03445, 0.1326), (-0.03784, 0.3491, 0.4165), (-0.2116, -0.1476, -0.0516), (-0.04807, -0.1971, -0.5171), (-0.1343, 0.08563, -0.01742), (-0.06542, 0.2144, 0.02109), (-0.1596, -0.04991, -0.412), (0.08433, -0.2844, 0.02522), (-0.03261, 0.3528, 0.2343), (-0.2092, 0.06164, 0.08222), (-0.1576, -0.2493, -0.1191), (-0.1162, -0.02464, 0.1185), (-0.01055, -0.03954, -0.01392), (0.000292, 0.249, 0.0485), (0.0572, -0.004586, 0.3044), (0.08357, -0.2768, 0.3961), (-0.004764, 0.02528, -0.129), (0.2775, -0.06209, 0.143), (0.0619, 0.1468, -0.4746), (-0.108, -0.2859, -0.2005), (-0.06879, 0.1999, 0.02131), (-0.2026, -0.4058, -0.138), (-0.2554, 0.1513, -0.3015), (-0.1008, 0.1029, -0.007438), (-0.0651, 0.06986, 0.2785), (0.3206, 0.1185, 0.4526), (-0.1056, -0.09544, 0.261), (-0.009093, -0.04255, 0.115), (-0.09909, -0.02661, -0.2424), (0.09489, -0.06161, 0.1352), (0.1484, 0.1693, -0.01207), (-0.08796, 0.1334, -0.2252), (-0.05308, -0.3759, -0.2954), (-0.1979, -0.05514, 0.05874), (0.6342, -0.2075, 0.3833), (0.3261, 0.05966, -0.06263), (-0.1251, 0.2046, -0.0823), (0.1902, -0.1003, 0.03604), (0.07447, 0.06806, -0.3421), (0.2977, 0.07648, -0.3104), (-0.2254, 0.02348, -0.1273), (0.08472, 0.07891, 0.1195), (-0.04839, -0.2514, 0.3178), (0.0118, 0.2468, 0.02099), (-0.5756, -0.07925, 0.2626), (-0.03262, 0.1753, -0.2809), (0.1059, 0.03101, 0.2653), (0.1832, -0.2221, -0.09514), (-0.1746, -0.2821, -0.5136), (0.03832, -0.3746, 0.4967), (-0.07523, -0.1443, -0.05607), (0.1926, 0.02301, 0.2004), (0.2849, -0.2325, -0.202), (0.5543, -0.01778, -0.02788), (-0.2155, 0.24, 6.258e-05), (-0.2764, 0.07738, 0.07119), (0.02429, -0.07062, 0.07881), (-0.1703, -0.03646, 0.1718), (-0.2363, 0.3872, 0.2324), (-0.177, -0.2089, 0.2277), (0.004232, -0.121, 0.09435), (-0.2919, -0.2813, -0.01126), (0.07581, -0.2027, -0.02327), (0.187, -0.2212, 0.03837), (0.09264, -0.1939, -0.3092), (0.04955, 0.2069, 0.1577), (-0.2238, 0.09129, -0.01782), (-0.07094, -0.08183, -0.04891), (-0.3478, -0.1235, 0.1593), (0.141, 0.07254, -0.4107), (-0.2773, -0.3584, -0.3748), (-0.01868, 0.1441, -0.007637), (-0.04891, 0.05717, 0.4423), (-0.2606, 0.09739, -0.04664), (0.1479, 0.2037, -0.03414), (-0.7234, 0.004569, 0.1711), (0.1813, 0.06223, -0.1349), (0.1005, -0.2273, -0.1868), (0.3863, 0.0929, -0.02797), (-0.1182, 0.111, -0.07868), (0.08195, -0.1722, -0.08755), (0.2324, -0.6181, -0.125), (0.4872, 0.1237, 0.0666), (0.2251, -0.04951, -0.08065), (0.2677, -0.00972, 0.056), (-0.2583, 0.06729, -0.02317), (-0.2001, -0.08419, 0.2392), (0.02219, 0.00386, 0.2295), (0.2741, -0.05569, -0.3492), (0.1191, 0.1939, 0.1908), (-0.2098, 0.4077, 0.1636), (-0.2473, -0.1274, -0.341), (-0.3221, 0.02935, -0.06414), (-0.1124, -0.05149, 0.157), (0.134, 0.08989, -0.1007), (0.1069, 0.01284, -0.1091), (0.09781, 0.02559, -0.2501), (0.1704, -0.1363, 0.1025), (-0.2757, 0.2345, -0.09819), (-0.01224, -0.2288, -0.1695), (-0.2481, -0.193, 0.1965), (-0.2702, 0.02133, -0.01457), (-0.3758, -0.3045, 0.1914), (-0.2168, -0.3274, -0.05642), (0.4004, -0.257, 0.07911), (-0.05501, -0.1066, 0.08748), (-0.01337, 0.133, 0.1919), (0.1326, -0.03073, -0.4038), (-0.09078, 0.3265, 0.01223), (0.06781, 0.1976, 0.125), (-0.2808, -0.4874, 0.3139), (0.003678, -0.2185, 0.08055), (-0.005918, 0.09933, 0.1368), (-0.2183, -0.007226, 0.1307), (0.6943, -0.1394, -0.1373), (-0.1194, -0.1853, -0.1837), (-0.1357, -0.1294, 0.6159), (0.03271, -0.0492, -0.03971), (-0.03261, -0.05267, 0.4811), (0.2157, -0.05338, -0.02708), (0.1723, -0.1735, 0.06699), (-0.2973, -0.1014, 0.1462), (-0.1439, 0.1226, -0.036), (0.06196, -0.0349, 0.1484), (-0.02258, 0.249, -0.2769), (-0.1161, 0.409, -0.001543), (0.1236, 0.2251, 0.149), (0.193, 0.03056, 0.02487), (0.2572, -0.1381, 0.4459), (0.1793, -0.01393, 0.1975), (-0.1359, 0.2321, -0.126), (0.2324, 0.05798, 0.02386), (-0.05105, -0.008356, 0.001033), (-0.3296, -0.4028, -0.1143), (0.07119, 0.1424, -0.09965), (-0.04992, 0.03922, 0.1132), (-0.3046, 0.1589, -0.4866), (0.07719, 0.1573, 0.01493), (0.2351, 0.1797, -0.06713), (0.2697, 0.2692, 0.1132), (0.5431, -0.4559, -0.09308), (-0.7581, 0.2238, -0.02271), (0.2379, -0.03397, 0.4353), (-0.1631, 0.3169, -0.06817), (0.1268, 0.1934, -0.05695), (0.04623, 0.3907, 0.03928), (-0.02434, -0.4896, -0.3892), (-0.2897, 0.09193, 0.05072), (-0.08929, 0.04172, 0.05541), (-0.1562, -0.2511, -0.03895), (-0.101, -0.2308, -0.3202), (0.1504, -0.279, 0.2242), (0.1791, 0.05292, -0.4711), (0.1031, 0.1297, -0.08996), (-0.1845, -0.05805, 0.1187), (0.09769, -0.04789, 0.1464), (-0.2004, 0.00641, 0.07727), (0.1145, 0.0467, -0.05651), (-0.1547, 0.03935, 0.3922), (0.217, 0.3011, 0.1271), (0.1964, -0.2654, -0.03921), (0.06567, 0.2417, -0.05361), (0.3515, 0.403, 0.2481), (-0.06016, 0.1813, -0.1785), (-0.266, -0.02247, -0.2169), (-0.2038, 0.2023, 0.01904), (0.1769, 0.4596, 0.386), (-0.04509, -0.1096, 0.1846), (-0.3457, -0.1506, 0.3852), (0.08452, -0.1441, -0.2085), (-0.201, -0.08382, -0.04067), (-0.2448, 0.1443, -0.2339), (0.0004337, -0.2852, -0.0395), (-0.005038, -0.2173, 0.09258), (-0.3574, 0.002047, -0.08159), (-0.1303, -0.0759, -0.3281), (0.1522, -0.2177, 0.3476), (-0.01056, -0.3575, -0.0132), (0.005345, 0.1234, 0.07433), (0.2147, 0.1105, -0.1063), (-0.09049, -0.2213, 0.1364), (0.3599, 0.05041, -0.03711), (-0.02726, 0.173, -0.0943), (0.05519, 0.02798, -0.05096), (-0.2021, -0.05507, -0.07694), (-0.003583, 0.07077, 0.06234), (-0.004601, -0.04101, 0.1835), (0.4527, -0.3384, 0.1519), (0.1294, 0.2206, -0.02), (0.275, 0.04906, -0.07759), (0.2755, 0.2027, 0.2423), (0.01428, -0.06709, -0.1353), (-0.4029, 0.08609, 0.05188), (0.09344, 0.178, 0.06049), (-0.06589, -0.2404, -0.08146), (0.1488, -0.4683, -0.06938), (-0.06841, 0.08271, 0.1348), (0.03205, 0.1682, 0.2565), (0.1542, -0.2085, -0.08265), (0.1751, 0.02426, -0.1112), (-0.1183, 0.02911, -0.0967), (0.004304, -0.1362, -0.142), (-0.1564, -0.307, 0.1605), (-0.01935, -0.05369, 0.173), (0.1358, -0.1609, 0.1519), (-0.01178, -0.3306, 0.0103), (0.02073, -0.2051, -0.03759), (-0.3333, 0.04514, 0.1865), (-0.09711, 0.2166, -0.2364), (-0.4274, 0.02691, -0.1236), (0.0434, -0.01767, 0.1662), (0.1956, -0.7551, -0.1163), (-0.03422, -0.1187, 0.2989), (-0.06645, -0.1495, -0.03365), (0.06949, -0.1174, 0.1258), (0.1814, 0.2522, 0.0986), (0.3734, -0.2523, 0.2938), (0.2995, -0.0281, -0.177), (0.09537, 0.1197, 0.07962), (0.04852, -0.08544, 0.2469), (0.08637, 0.1519, 0.2044), (0.2013, -0.02843, -0.2982), (0.2657, -0.119, 0.1571), (0.06566, -0.0456, 0.2241), (-0.1185, -0.1187, 0.1673), (-0.4759, 0.138, -0.2022), (0.0415, 0.1669, -0.1265), (0.1717, 0.01177, -0.08884), (-0.1169, -0.2718, 0.05488), (0.03246, -0.1076, 0.4016), (-0.01804, 0.01382, -0.1472), (-0.1536, -0.0919, -0.02091), (0.02941, 0.1212, 0.2893), (-0.03821, 0.4977, -0.1809), (0.4135, 0.003271, -0.2064), (0.3923, 0.000185, 0.5036), (0.2554, -0.000172, 0.09295), (0.0728, 0.01366, -0.01478), (-0.1136, -0.1661, 0.2868), (-0.2797, 0.2925, 0.08308), (-0.05706, -0.1209, 0.04739), (-0.313, -0.1214, -0.1884), (0.08841, -0.08394, -0.1329), (0.3074, 0.1141, -0.2258), (0.08552, -0.4581, 0.1874), (0.1045, -0.3269, -0.1529), (-0.05028, -0.1516, 0.3195), (-0.2207, 0.0746, 0.02926), (-0.05261, 0.04822, -0.1861), (-0.3762, 0.1888, 0.2436), (-0.4214, -0.07503, 0.294), (-0.002697, -0.1811, 0.008978), (0.128, 0.09847, 0.1328), (-0.06197, -0.3205, 0.165), (0.2473, 0.1296, -0.05424), (-0.01549, -0.2444, 0.1027), (-0.2838, 0.1849, 0.3346), (-0.1, 0.1943, 0.4074), (-0.09502, -0.06137, -0.1113), (0.2104, -0.1419, -0.02512), (0.03924, 0.1408, 0.2588), (0.04843, -0.08607, -0.2913), (0.1438, 0.258, 0.2421), (-0.2913, 0.07343, -0.107), (0.08254, 0.2384, 0.1161), (-0.2258, 0.1358, -0.09073), (0.1284, -0.05709, -0.01), (0.104, 0.1605, -0.1716), (0.1679, -0.03884, 0.002109), (-0.008031, -0.5177, -0.03248), (0.04222, -0.3609, 0.3003), (0.07311, 0.07408, -0.0766), (0.08389, 0.1118, -0.1043), (-0.002303, 0.2753, -0.2084), (-0.162, -0.3877, 0.001629), (-0.4512, 0.2899, 0.1529), (-0.2304, -0.04951, 0.06931), (0.1378, -0.1934, 0.009022), (-0.05325, -0.1891, -0.0838), (-0.24, 0.06507, -0.4039), (-0.08063, -0.01547, 0.005809), (-0.01372, -0.1993, -0.09855), (-0.3312, 0.1367, -0.176), (0.4075, 0.2095, 0.1749), (0.02508, 0.1735, -0.08997), (0.03395, -0.265, -0.2762), (0.1395, -0.1006, 0.1118), (-0.1975, -0.07946, 0.1114), (-0.1294, -0.01542, -0.3149), (0.004825, 0.2871, 0.2231), (-0.3247, -0.4111, 0.06835), (0.1619, 0.1612, -0.1132), (0.2157, 0.0616, 0.2846), (-0.0758, 0.142, 0.04569), (0.09813, -0.1155, 0.03191), (0.1266, -0.2924, 0.2233), (-0.09251, 0.153, 0.3084), (0.06907, 0.2618, -0.2218), (-0.0569, -0.04172, -0.02458), (-0.4744, 0.3338, -0.03127), (0.07718, -0.1769, -0.01988), (-0.3704, -0.2088, 0.03725), (0.2547, -0.02259, -0.2513), (-0.08087, 0.1891, 0.08928), (0.1662, -0.3125, -0.005419), (0.3134, -0.1568, 0.05069), (0.13, -0.1839, 0.05814), (-0.4986, 0.1502, 0.1735), (-0.2276, 0.1019, -0.07755), (0.2597, 0.3346, 0.2697), (-0.06911, -0.05783, -0.02213), (0.1682, 0.06074, 0.07289), (0.0501, 0.2034, 0.05221), (0.4726, 0.04039, -0.1717), (0.3881, -0.2133, 0.05696), (-0.2212, -0.07824, 0.04037), (0.003216, -0.1821, -0.2758), (0.1911, -0.238, -0.1039), (-0.06924, -0.1626, -0.2366), (-0.154, -0.01619, 0.1129), (-0.04319, -0.1342, 0.001364), (-0.01673, 0.31, 0.2362), (-0.1576, -0.05548, 0.133), (0.0908, -0.3407, -0.00907), (0.07557, 0.1168, -0.003609), (-0.1324, -0.1193, 0.002675), (-0.1579, -0.2173, -0.2531), (-0.03711, 0.3448, 0.07184), (-0.1914, 0.5131, 0.009083), (-0.1774, 0.1271, 0.07913), (-0.1389, 0.05908, -0.09961), (0.04348, -0.3066, -0.3244), (0.01436, -0.03983, -0.06823), (-0.02131, -0.05769, -0.08412), (-0.4671, 0.3447, 0.05413), (-0.06427, -0.4971, -0.185), (0.1301, 0.1187, 0.3647), (0.2349, -0.2717, -0.4128), (-0.07951, -0.1175, 0.1991), (-0.1602, -0.002755, -0.09906), (-0.3983, -0.346, 0.02092), (-0.2964, 0.005211, -0.08767), (-0.09362, 0.1133, -0.01781), (0.1333, 0.3163, -0.2222), (-0.1095, -0.03223, -0.07494), (0.2708, 0.2375, 0.3873), (0.2346, -0.1201, -0.2568), (0.1773, 0.1045, -0.1083), (0.3269, 0.1472, -0.004471), (-0.1696, -0.1854, -0.01523), (0.2487, -0.2727, 0.04888), (-0.07051, -0.0046, 0.1058), (-0.4363, -0.08719, -0.4001), (-0.02602, -0.1075, 0.3951), (0.5358, -0.09736, -0.4482), (0.2002, -0.2675, 0.1266), (0.03689, -0.2509, 0.1047), (0.05096, -0.4338, 0.3095), (0.2602, 0.2198, -0.04734), (-0.1408, 0.04451, 0.2727), (-0.1314, -0.2067, -0.2805), (-0.3206, -0.1779, 0.1683), (-0.1685, -0.02355, -0.08559), (-0.3098, -0.3563, -0.4011), (-0.08039, -0.289, -0.1889), (0.1274, -0.2467, -0.0956), (0.1931, 0.06249, 0.1097), (0.1152, -0.1556, -0.1983), (0.1191, -0.01173, 0.1912), (-0.007258, 0.1368, 0.1155), (0.162, -0.1844, -0.1379), (-0.3086, 0.04948, 0.07329), (-0.1588, -0.3797, 0.2085), (0.04489, 0.07617, 0.249), (-0.08213, -0.06403, 0.2186), (0.2623, 0.1863, 0.1489), (-0.03538, -0.02888, -0.33), (0.07678, -0.3848, 0.1548), (-0.1303, -0.2182, -0.1551), (-0.2599, -0.1227, -0.1682), (0.1613, 0.2469, -0.04621), (0.2931, -0.2647, -0.2164), (0.1863, 0.3934, 0.1374), (0.146, -0.01338, -0.08422), (0.1898, -0.03084, 0.4787), (-0.04444, 0.1152, 0.1643), (0.1712, -0.1676, 0.3851), (-0.3107, 0.1545, -0.1712), (-0.2285, -0.1726, 0.1097), (0.2795, -0.2369, -0.06232), (-0.229, -0.222, -0.02275), (-0.1847, -0.07922, -0.05348), (-0.3461, 0.1377, -0.04945), (-0.6217, -0.3593, 0.2634), (0.07448, -0.2636, 0.2786), (0.08403, 0.02914, 0.008387), (0.3353, 0.2069, 0.2275), (0.1725, -0.106, -0.2161), (0.1315, 0.2162, 0.1267)], [], [])
me_mol_glu_pos.use_remesh_fix_poles = True
me_mol_glu_pos.use_remesh_preserve_attributes = False
me_mol_glu_pos.update()
me_mol_nmdar_0_pos = bpy.data.meshes.new('mol_NMDAR_0_pos')
me_mol_nmdar_0_pos.from_pydata([(0.1214, -0.04841, 0.01487), (-0.1145, 0.05082, 0.006297), (-0.004086, -0.03016, -0.02747), (-0.08287, -0.01661, -0.02229), (-0.05282, 0.03213, -0.001452), (0.09086, -0.07052, -0.01397), (-0.07683, 0.08502, 0.0217), (-0.08322, -0.03495, -0.03128), (-0.09685, 0.07562, 0.0177), (-0.1055, 0.09783, 0.02978), (0.121, -0.004375, 0.03199), (-0.04997, 0.04605, 0.004924), (-0.08307, 0.09373, 0.0264), (0.007328, 0.02388, 0.003429), (-0.06614, -0.04373, -0.03626), (0.08979, 0.002577, 0.01919), (-0.02044, 0.04714, 0.009663), (-0.03804, 0.0495, 0.007867), (0.05475, 0.04148, 0.0252), (0.07068, -0.04404, -0.01126), (0.1063, -0.08481, -0.01192), (-0.06777, 0.02242, -0.006188), (-0.006103, 0.06425, 0.01998), (-0.09339, 0.0327, -0.002125), (-0.03844, 0.0857, 0.02414), (-0.05865, 0.04508, 0.003431), (-0.00685, 0.04165, 0.009521), (0.1147, -0.1012, -0.01618)], [], [])
me_mol_nmdar_0_pos.use_remesh_fix_poles = True
me_mol_nmdar_0_pos.use_remesh_preserve_attributes = False
me_mol_nmdar_0_pos.update()
me_mol_nmdar_1_pos = bpy.data.meshes.new('mol_NMDAR_1_pos')
me_mol_nmdar_1_pos.from_pydata([(-0.001841, 0.003575, -0.00955), (0.05458, 0.0006619, 0.005273), (-0.07908, 0.02365, -0.005437), (0.09451, -0.08009, -0.01699), (-0.06604, 0.03412, -0.001507)], [], [])
me_mol_nmdar_1_pos.use_remesh_fix_poles = True
me_mol_nmdar_1_pos.use_remesh_preserve_attributes = False
me_mol_nmdar_1_pos.update()
me_mol_nmdar_2_pos = bpy.data.meshes.new('mol_NMDAR_2_pos')
me_mol_nmdar_2_pos.from_pydata([(-0.03054, 0.007439, -0.01053), (-0.04321, -0.02524, -0.02591)], [], [])
me_mol_nmdar_2_pos.use_remesh_fix_poles = True
me_mol_nmdar_2_pos.use_remesh_preserve_attributes = False
me_mol_nmdar_2_pos.update()

# ---- objects
ob_molecules = bpy.data.objects.new('molecules', None)
ob_mol_glu_shape = bpy.data.objects.new('mol_glu_shape', me_mol_glu_shape)
ob_mol_nmdar_0_shape = bpy.data.objects.new('mol_NMDAR_0_shape', me_mol_nmdar_0_shape)
ob_mol_nmdar_1_shape = bpy.data.objects.new('mol_NMDAR_1_shape', me_mol_nmdar_1_shape)
ob_mol_nmdar_2_shape = bpy.data.objects.new('mol_NMDAR_2_shape', me_mol_nmdar_2_shape)
ob_mol_nmdar_d_shape = bpy.data.objects.new('mol_NMDAR_D_shape', me_mol_nmdar_d_shape)
ob_mol_nmdar_0b_shape = bpy.data.objects.new('mol_NMDAR_0B_shape', me_mol_nmdar_0b_shape)
ob_mol_nmdar_1b_shape = bpy.data.objects.new('mol_NMDAR_1B_shape', me_mol_nmdar_1b_shape)
ob_mol_nmdar_2b_shape = bpy.data.objects.new('mol_NMDAR_2B_shape', me_mol_nmdar_2b_shape)
ob_mol_nmdar_db_shape = bpy.data.objects.new('mol_NMDAR_DB_shape', me_mol_nmdar_db_shape)
ob_mol_nmdar_shape = bpy.data.objects.new('mol_NMDAR_shape', me_mol_nmdar_shape)
ob_mol_nmdar_b_shape = bpy.data.objects.new('mol_NMDAR_B_shape', me_mol_nmdar_b_shape)
ob_mol_ca2_shape = bpy.data.objects.new('mol_Ca2_shape', me_mol_ca2_shape)
ob_cube = bpy.data.objects.new('Cube', me_cube_002)
ob_presynaptic = bpy.data.objects.new('presynaptic', me_gamer_improved_051)
ob_psd = bpy.data.objects.new('PSD', me_gamer_improved_013)
ob_synapse = bpy.data.objects.new('synapse', me_gamer_improved_001)
ob_mol_nmdar_d = bpy.data.objects.new('mol_NMDAR_D', me_mol_nmdar_d_pos)
ob_mol_nmdar_0b = bpy.data.objects.new('mol_NMDAR_0B', me_mol_nmdar_0b_pos)
ob_mol_nmdar_1b = bpy.data.objects.new('mol_NMDAR_1B', me_mol_nmdar_1b_pos)
ob_mol_nmdar_db = bpy.data.objects.new('mol_NMDAR_DB', me_mol_nmdar_db_pos)
ob_mol_nmdar_2b = bpy.data.objects.new('mol_NMDAR_2B', me_mol_nmdar_2b_pos)
ob_mol_nmdar_b = bpy.data.objects.new('mol_NMDAR_B', me_mol_nmdar_b_pos)
ob_mol_nmdar = bpy.data.objects.new('mol_NMDAR', me_mol_nmdar_pos)
ob_mol_ca2 = bpy.data.objects.new('mol_Ca2', me_mol_ca2_pos)
ob_mol_glu = bpy.data.objects.new('mol_glu', me_mol_glu_pos)
ob_mol_nmdar_0 = bpy.data.objects.new('mol_NMDAR_0', me_mol_nmdar_0_pos)
ob_mol_nmdar_1 = bpy.data.objects.new('mol_NMDAR_1', me_mol_nmdar_1_pos)
ob_mol_nmdar_2 = bpy.data.objects.new('mol_NMDAR_2', me_mol_nmdar_2_pos)

# ---- transforms, parenting, visibility, modifiers, constraints
ob_molecules.location = (0.0, 0.0, 0.0)
ob_molecules.lock_location = (True, True, True)
ob_molecules.lock_rotation = (True, True, True)
ob_molecules.lock_scale = (True, True, True)
ob_molecules.hide_viewport = True
ob_molecules.hide_select = True
ob_mol_glu_shape.parent = ob_mol_glu
ob_mol_glu_shape.location = (0.0, 0.0, 0.0)
ob_mol_glu_shape.track_axis = 'POS_Z'
ob_mol_glu_shape.lock_location = (True, True, True)
ob_mol_nmdar_0_shape.parent = ob_mol_nmdar_0
ob_mol_nmdar_0_shape.location = (0.0, 0.0, 0.0)
ob_mol_nmdar_0_shape.track_axis = 'POS_Z'
ob_mol_nmdar_0_shape.lock_location = (True, True, True)
ob_mol_nmdar_1_shape.parent = ob_mol_nmdar_1
ob_mol_nmdar_1_shape.location = (0.0, 0.0, 0.0)
ob_mol_nmdar_1_shape.track_axis = 'POS_Z'
ob_mol_nmdar_1_shape.lock_location = (True, True, True)
ob_mol_nmdar_2_shape.parent = ob_mol_nmdar_2
ob_mol_nmdar_2_shape.location = (0.0, 0.0, 0.0)
ob_mol_nmdar_2_shape.track_axis = 'POS_Z'
ob_mol_nmdar_2_shape.lock_location = (True, True, True)
ob_mol_nmdar_d_shape.parent = ob_mol_nmdar_d
ob_mol_nmdar_d_shape.location = (0.0, 0.0, 0.0)
ob_mol_nmdar_d_shape.track_axis = 'POS_Z'
ob_mol_nmdar_d_shape.lock_location = (True, True, True)
ob_mol_nmdar_0b_shape.parent = ob_mol_nmdar_0b
ob_mol_nmdar_0b_shape.location = (0.0, 0.0, 0.0)
ob_mol_nmdar_0b_shape.track_axis = 'POS_Z'
ob_mol_nmdar_0b_shape.lock_location = (True, True, True)
ob_mol_nmdar_1b_shape.parent = ob_mol_nmdar_1b
ob_mol_nmdar_1b_shape.location = (0.0, 0.0, 0.0)
ob_mol_nmdar_1b_shape.track_axis = 'POS_Z'
ob_mol_nmdar_1b_shape.lock_location = (True, True, True)
ob_mol_nmdar_2b_shape.parent = ob_mol_nmdar_2b
ob_mol_nmdar_2b_shape.location = (0.0, 0.0, 0.0)
ob_mol_nmdar_2b_shape.track_axis = 'POS_Z'
ob_mol_nmdar_2b_shape.lock_location = (True, True, True)
ob_mol_nmdar_db_shape.parent = ob_mol_nmdar_db
ob_mol_nmdar_db_shape.location = (0.0, 0.0, 0.0)
ob_mol_nmdar_db_shape.track_axis = 'POS_Z'
ob_mol_nmdar_db_shape.lock_location = (True, True, True)
ob_mol_nmdar_shape.parent = ob_mol_nmdar
ob_mol_nmdar_shape.location = (0.0, 0.0, 0.0)
ob_mol_nmdar_shape.track_axis = 'POS_Z'
ob_mol_nmdar_shape.lock_location = (True, True, True)
ob_mol_nmdar_b_shape.parent = ob_mol_nmdar_b
ob_mol_nmdar_b_shape.location = (0.0, 0.0, 0.0)
ob_mol_nmdar_b_shape.track_axis = 'POS_Z'
ob_mol_nmdar_b_shape.lock_location = (True, True, True)
ob_mol_ca2_shape.parent = ob_mol_ca2
ob_mol_ca2_shape.location = (0.0, 0.0, 0.0)
ob_mol_ca2_shape.track_axis = 'POS_Z'
ob_mol_ca2_shape.lock_location = (True, True, True)
ob_cube.location = (0.0, 0.0, 0.0)
ob_cube.scale = (4.0, 4.0, 4.0)
ob_cube.hide_viewport = True
ob_cube.display_type = 'SOLID'
ob_cube.show_all_edges = True
ob_presynaptic.location = (0.6388, -9.445, -2.582)
ob_presynaptic.hide_viewport = True
ob_presynaptic.display_type = 'SOLID'
ob_presynaptic.show_all_edges = True
ob_presynaptic.lineart.crease_threshold = 0.0
ob_psd.location = (0.6488, -9.435, -2.592)
ob_psd.hide_viewport = True
ob_psd.display_type = 'SOLID'
ob_psd.show_all_edges = True
ob_psd.lineart.crease_threshold = 0.0
ob_synapse.location = (0.6488, -9.435, -2.592)
ob_synapse.display_type = 'SOLID'
ob_synapse.show_all_edges = True
ob_synapse.lineart.crease_threshold = 0.0
ob_mol_nmdar_d.parent = ob_molecules
ob_mol_nmdar_d.location = (0.0, 0.0, 0.0)
ob_mol_nmdar_d.hide_viewport = True
ob_mol_nmdar_d.instance_type = 'VERTS'
ob_mol_nmdar_d.use_instance_vertices_rotation = True
ob_mol_nmdar_0b.parent = ob_molecules
ob_mol_nmdar_0b.location = (0.0, 0.0, 0.0)
ob_mol_nmdar_0b.hide_viewport = True
ob_mol_nmdar_0b.instance_type = 'VERTS'
ob_mol_nmdar_0b.use_instance_vertices_rotation = True
ob_mol_nmdar_1b.parent = ob_molecules
ob_mol_nmdar_1b.location = (0.0, 0.0, 0.0)
ob_mol_nmdar_1b.hide_viewport = True
ob_mol_nmdar_1b.instance_type = 'VERTS'
ob_mol_nmdar_1b.use_instance_vertices_rotation = True
ob_mol_nmdar_db.parent = ob_molecules
ob_mol_nmdar_db.location = (0.0, 0.0, 0.0)
ob_mol_nmdar_db.hide_viewport = True
ob_mol_nmdar_db.instance_type = 'VERTS'
ob_mol_nmdar_db.use_instance_vertices_rotation = True
ob_mol_nmdar_2b.parent = ob_molecules
ob_mol_nmdar_2b.location = (0.0, 0.0, 0.0)
ob_mol_nmdar_2b.hide_viewport = True
ob_mol_nmdar_2b.instance_type = 'VERTS'
ob_mol_nmdar_2b.use_instance_vertices_rotation = True
ob_mol_nmdar_b.parent = ob_molecules
ob_mol_nmdar_b.location = (0.0, 0.0, 0.0)
ob_mol_nmdar_b.hide_viewport = True
ob_mol_nmdar_b.instance_type = 'VERTS'
ob_mol_nmdar_b.use_instance_vertices_rotation = True
ob_mol_nmdar.parent = ob_molecules
ob_mol_nmdar.location = (0.0, 0.0, 0.0)
ob_mol_nmdar.hide_viewport = True
ob_mol_nmdar.instance_type = 'VERTS'
ob_mol_nmdar.use_instance_vertices_rotation = True
ob_mol_ca2.parent = ob_molecules
ob_mol_ca2.location = (0.0, 0.0, 0.0)
ob_mol_ca2.hide_viewport = True
ob_mol_ca2.instance_type = 'VERTS'
ob_mol_ca2.use_instance_vertices_rotation = True
ob_mol_glu.parent = ob_molecules
ob_mol_glu.location = (0.0, 0.0, 0.0)
ob_mol_glu.hide_viewport = True
ob_mol_glu.hide_select = True
ob_mol_glu.instance_type = 'VERTS'
ob_mol_glu.use_instance_vertices_rotation = True
ob_mol_nmdar_0.parent = ob_molecules
ob_mol_nmdar_0.location = (0.0, 0.0, 0.0)
ob_mol_nmdar_0.hide_viewport = True
ob_mol_nmdar_0.hide_select = True
ob_mol_nmdar_0.instance_type = 'VERTS'
ob_mol_nmdar_0.use_instance_vertices_rotation = True
ob_mol_nmdar_1.parent = ob_molecules
ob_mol_nmdar_1.location = (0.0, 0.0, 0.0)
ob_mol_nmdar_1.hide_viewport = True
ob_mol_nmdar_1.hide_select = True
ob_mol_nmdar_1.instance_type = 'VERTS'
ob_mol_nmdar_1.use_instance_vertices_rotation = True
ob_mol_nmdar_2.parent = ob_molecules
ob_mol_nmdar_2.location = (0.0, 0.0, 0.0)
ob_mol_nmdar_2.hide_viewport = True
ob_mol_nmdar_2.hide_select = True
ob_mol_nmdar_2.instance_type = 'VERTS'
ob_mol_nmdar_2.use_instance_vertices_rotation = True

# ---- collection membership
col_collection.objects.link(ob_molecules)
col_collection.objects.link(ob_mol_glu_shape)
col_collection.objects.link(ob_mol_nmdar_0_shape)
col_collection.objects.link(ob_mol_nmdar_1_shape)
col_collection.objects.link(ob_mol_nmdar_2_shape)
col_collection.objects.link(ob_mol_nmdar_d_shape)
col_collection.objects.link(ob_mol_nmdar_0b_shape)
col_collection.objects.link(ob_mol_nmdar_1b_shape)
col_collection.objects.link(ob_mol_nmdar_2b_shape)
col_collection.objects.link(ob_mol_nmdar_db_shape)
col_collection.objects.link(ob_mol_nmdar_shape)
col_collection.objects.link(ob_mol_nmdar_b_shape)
col_collection.objects.link(ob_mol_ca2_shape)
col_collection.objects.link(ob_cube)
col_collection.objects.link(ob_presynaptic)
col_collection.objects.link(ob_psd)
col_collection.objects.link(ob_synapse)
col_collection.objects.link(ob_mol_nmdar_d)
col_collection.objects.link(ob_mol_nmdar_0b)
col_collection.objects.link(ob_mol_nmdar_1b)
col_collection.objects.link(ob_mol_nmdar_db)
col_collection.objects.link(ob_mol_nmdar_2b)
col_collection.objects.link(ob_mol_nmdar_b)
col_collection.objects.link(ob_mol_nmdar)
col_collection.objects.link(ob_mol_ca2)
col_collection.objects.link(ob_mol_glu)
col_collection.objects.link(ob_mol_nmdar_0)
col_collection.objects.link(ob_mol_nmdar_1)
col_collection.objects.link(ob_mol_nmdar_2)

# ---- scene / render settings (as saved in the file)
scene.frame_start = 0; scene.frame_end = 1000; scene.frame_set(97)
scene.render.engine = 'BLENDER_EEVEE_NEXT'
scene.cycles.use_denoising = False
scene.cycles.samples = 128
scene.cycles.sampling_pattern = 'TABULATED_SOBOL'
scene.cycles.use_adaptive_sampling = False
scene.cycles.use_light_tree = False
scene.view_settings.view_transform = 'Filmic'
bpy.context.view_layer.update()

# ---- added for rendering (the .blend has no active camera and no usable light): camera, sun
cam_auto = bpy.data.cameras.new('AutoCamera')
cam_auto.lens = 50.0
cam_auto.sensor_width = 36.0
cam_auto.clip_end = 1000.0
ob_auto_camera = bpy.data.objects.new('AutoCamera', cam_auto)
scene.collection.objects.link(ob_auto_camera)
ob_auto_camera.location = (10.4979, -8.31723, 9.21593)
ob_auto_camera.rotation_euler = (1.09748, -7.21219e-08, 0.694738)
scene.camera = ob_auto_camera
light_auto_sun = bpy.data.lights.new('AutoSun', 'SUN')
light_auto_sun.energy = 3.0
light_auto_sun.angle = 0.0523599
ob_auto_sun = bpy.data.objects.new('AutoSun', light_auto_sun)
scene.collection.objects.link(ob_auto_sun)
ob_auto_sun.rotation_euler = (0.872665, 0.174533, 0.523599)
bpy.context.view_layer.update()
